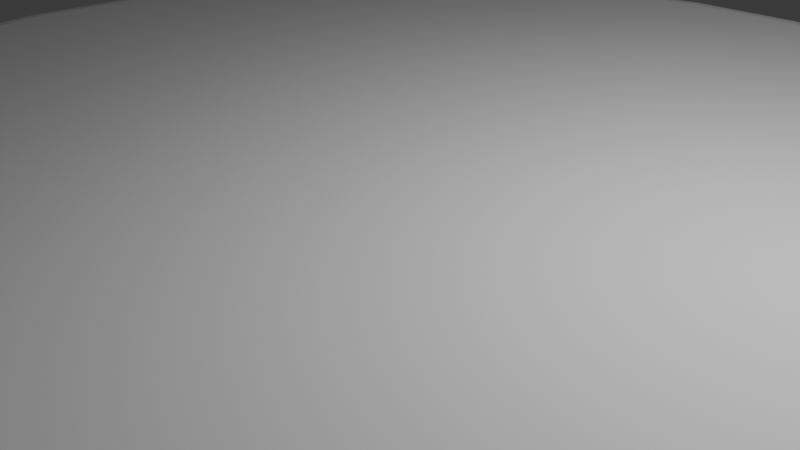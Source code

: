 # Source: freesbie.blend  (saved by Blender 4.2.66; exported with 4.5.12 LTS)
import bpy
from mathutils import Matrix  # noqa: F401  (used for matrix-valued properties, if any)

bpy.ops.wm.read_factory_settings(use_empty=True)
scene = bpy.context.scene
scene.name = 'Scene'

# ---- collections
col_collection = bpy.data.collections.new('Collection'); scene.collection.children.link(col_collection)

# ---- world
world_world = bpy.data.worlds.new('World'); scene.world = world_world
world_world.use_nodes = True; world_world.node_tree.nodes.clear()
_N = world_world.node_tree.nodes; _L = world_world.node_tree.links
n0 = _N.new('ShaderNodeOutputWorld'); n0.name = 'World Output'; n0.location = (300, 300)
n1 = _N.new('ShaderNodeBackground'); n1.name = 'Background'; n1.location = (10, 300)
n1.inputs[0].default_value = (0.05088, 0.05088, 0.05088, 1.0)
_L.new(n1.outputs[0], n0.inputs[0])
n0.is_active_output = True
world_world.color = (0.05088, 0.05088, 0.05088)
world_world.sun_shadow_jitter_overblur = 0.0

# ---- cameras
cam_camera = bpy.data.cameras.new('Camera')
cam_camera.clip_end = 100.0
cam_camera.ortho_scale = 7.314

# ---- lights
light_light = bpy.data.lights.new('Light', 'POINT')
light_light.energy = 1000.0
light_light.shadow_soft_size = 0.1

# ---- meshes
me_cylinder = bpy.data.meshes.new('Cylinder')
me_cylinder.from_pydata([(-1.349e-07, 7.479, 0.5377), (-1.333e-07, 7.821, -0.2246), (1.459, 7.335, 0.5377), (1.526, 7.671, -0.2246), (2.862, 6.91, 0.5377), (2.993, 7.226, -0.2246), (4.155, 6.219, 0.5377), (4.345, 6.503, -0.2246), (5.288, 5.288, 0.5377), (5.53, 5.53, -0.2246), (6.219, 4.155, 0.5377), (6.503, 4.345, -0.2246), (6.91, 2.862, 0.5377), (7.226, 2.993, -0.2246), (7.335, 1.459, 0.5377), (7.671, 1.526, -0.2246), (7.479, -5.031e-09, 0.5377), (7.821, -5.031e-09, -0.2246), (7.335, -1.459, 0.5377), (7.671, -1.526, -0.2246), (6.91, -2.862, 0.5377), (7.226, -2.993, -0.2246), (6.219, -4.155, 0.5377), (6.503, -4.345, -0.2246), (5.288, -5.288, 0.5377), (5.53, -5.53, -0.2246), (4.155, -6.219, 0.5377), (4.345, -6.503, -0.2246), (2.862, -6.91, 0.5377), (2.993, -7.226, -0.2246), (1.459, -7.335, 0.5377), (1.526, -7.671, -0.2246), (-1.357e-07, -7.479, 0.5377), (-1.334e-07, -7.821, -0.2246), (-1.459, -7.335, 0.5377), (-1.526, -7.671, -0.2246), (-2.862, -6.91, 0.5377), (-2.993, -7.226, -0.2246), (-4.155, -6.219, 0.5377), (-4.345, -6.503, -0.2246), (-5.288, -5.288, 0.5377), (-5.53, -5.53, -0.2246), (-6.219, -4.155, 0.5377), (-6.503, -4.345, -0.2246), (-6.91, -2.862, 0.5377), (-7.226, -2.993, -0.2246), (-7.335, -1.459, 0.5377), (-7.671, -1.526, -0.2246), (-7.479, -5.031e-09, 0.5377), (-7.821, -5.031e-09, -0.2246), (-7.335, 1.459, 0.5377), (-7.671, 1.526, -0.2246), (-6.91, 2.862, 0.5377), (-7.226, 2.993, -0.2246), (-6.219, 4.155, 0.5377), (-6.503, 4.345, -0.2246), (-5.288, 5.288, 0.5377), (-5.53, 5.53, -0.2246), (-4.155, 6.219, 0.5377), (-4.345, 6.503, -0.2246), (-2.862, 6.91, 0.5377), (-2.993, 7.226, -0.2246), (-1.459, 7.335, 0.5377), (-1.526, 7.671, -0.2246), (-1.333e-07, 8.266, 0.08838), (1.613, 8.108, 0.08838), (3.163, 7.637, 0.08838), (4.593, 6.873, 0.08838), (5.845, 5.845, 0.08838), (6.873, 4.593, 0.08838), (7.637, 3.163, 0.08838), (8.108, 1.613, 0.08838), (8.266, -5.031e-09, 0.08838), (8.108, -1.613, 0.08838), (7.637, -3.163, 0.08838), (6.873, -4.593, 0.08838), (5.845, -5.845, 0.08838), (4.593, -6.873, 0.08838), (3.163, -7.637, 0.08838), (1.613, -8.108, 0.08838), (-1.333e-07, -8.266, 0.08838), (-1.613, -8.108, 0.08838), (-3.163, -7.637, 0.08838), (-4.593, -6.873, 0.08838), (-5.845, -5.845, 0.08838), (-6.873, -4.593, 0.08838), (-7.637, -3.163, 0.08838), (-8.108, -1.613, 0.08838), (-8.266, -5.031e-09, 0.08838), (-8.108, 1.613, 0.08838), (-7.637, 3.163, 0.08838), (-6.873, 4.593, 0.08838), (-5.845, 5.845, 0.08838), (-4.593, 6.873, 0.08838), (-3.163, 7.637, 0.08838), (-1.613, 8.108, 0.08838), (-1.334e-07, 7.904, 0.3877), (1.542, 7.752, 0.3877), (3.025, 7.302, 0.3877), (4.391, 6.572, 0.3877), (5.589, 5.589, 0.3877), (6.572, 4.391, 0.3877), (7.302, 3.025, 0.3877), (7.752, 1.542, 0.3877), (7.904, -5.031e-09, 0.3877), (7.752, -1.542, 0.3877), (7.302, -3.025, 0.3877), (6.572, -4.391, 0.3877), (5.589, -5.589, 0.3877), (4.391, -6.572, 0.3877), (3.025, -7.302, 0.3877), (1.542, -7.752, 0.3877), (-1.333e-07, -7.904, 0.3877), (-1.542, -7.752, 0.3877), (-3.025, -7.302, 0.3877), (-4.391, -6.572, 0.3877), (-5.589, -5.589, 0.3877), (-6.572, -4.391, 0.3877), (-7.302, -3.025, 0.3877), (-7.752, -1.542, 0.3877), (-7.904, -5.031e-09, 0.3877), (-7.752, 1.542, 0.3877), (-7.302, 3.025, 0.3877), (-6.572, 4.391, 0.3877), (-5.589, 5.589, 0.3877), (-4.391, 6.572, 0.3877), (-3.025, 7.302, 0.3877), (-1.542, 7.752, 0.3877), (-1.342e-07, 7.689, 0.5082), (1.5, 7.542, 0.5082), (2.943, 7.104, 0.5082), (4.272, 6.393, 0.5082), (5.437, 5.437, 0.5082), (6.393, 4.272, 0.5082), (7.104, 2.943, 0.5082), (7.542, 1.5, 0.5082), (7.689, -5.031e-09, 0.5082), (7.542, -1.5, 0.5082), (7.104, -2.943, 0.5082), (6.393, -4.272, 0.5082), (5.437, -5.437, 0.5082), (4.272, -6.393, 0.5082), (2.943, -7.104, 0.5082), (1.5, -7.542, 0.5082), (-1.341e-07, -7.689, 0.5082), (-1.5, -7.542, 0.5082), (-2.943, -7.104, 0.5082), (-4.272, -6.393, 0.5082), (-5.437, -5.437, 0.5082), (-6.393, -4.272, 0.5082), (-7.104, -2.943, 0.5082), (-7.542, -1.5, 0.5082), (-7.689, -5.031e-09, 0.5082), (-7.542, 1.5, 0.5082), (-7.104, 2.943, 0.5082), (-6.393, 4.272, 0.5082), (-5.437, 5.437, 0.5082), (-4.272, 6.393, 0.5082), (-2.943, 7.104, 0.5082), (-1.5, 7.542, 0.5082), (1.613, 8.109, -0.1813), (-1.333e-07, 8.268, -0.1813), (3.164, 7.639, -0.1813), (4.593, 6.875, -0.1813), (5.846, 5.846, -0.1813), (6.875, 4.593, -0.1813), (7.639, 3.164, -0.1813), (8.109, 1.613, -0.1813), (8.268, -5.031e-09, -0.1813), (8.109, -1.613, -0.1813), (7.639, -3.164, -0.1813), (6.875, -4.593, -0.1813), (5.846, -5.846, -0.1813), (4.593, -6.875, -0.1813), (3.164, -7.639, -0.1813), (1.613, -8.109, -0.1813), (-1.333e-07, -8.268, -0.1813), (-1.613, -8.109, -0.1813), (-3.164, -7.639, -0.1813), (-4.593, -6.875, -0.1813), (-5.846, -5.846, -0.1813), (-6.875, -4.593, -0.1813), (-7.639, -3.164, -0.1813), (-8.109, -1.613, -0.1813), (-8.268, -5.031e-09, -0.1813), (-8.109, 1.613, -0.1813), (-7.639, 3.164, -0.1813), (-6.875, 4.593, -0.1813), (-5.846, 5.846, -0.1813), (-4.593, 6.875, -0.1813), (-3.164, 7.639, -0.1813), (-1.613, 8.109, -0.1813), (1.493, 7.508, 0.3125), (-1.087e-07, 7.655, 0.3125), (2.93, 7.072, 0.3125), (4.253, 6.365, 0.3125), (5.413, 5.413, 0.3125), (6.365, 4.253, 0.3125), (7.072, 2.93, 0.3125), (7.508, 1.493, 0.3125), (7.655, -1.423e-08, 0.3125), (7.508, -1.493, 0.3125), (7.072, -2.93, 0.3125), (6.365, -4.253, 0.3125), (5.413, -5.413, 0.3125), (4.253, -6.365, 0.3125), (2.93, -7.072, 0.3125), (1.493, -7.508, 0.3125), (-1.087e-07, -7.655, 0.3125), (-1.493, -7.508, 0.3125), (-2.93, -7.072, 0.3125), (-4.253, -6.365, 0.3125), (-5.413, -5.413, 0.3125), (-6.365, -4.253, 0.3125), (-7.072, -2.93, 0.3125), (-7.508, -1.493, 0.3125), (-7.655, -1.423e-08, 0.3125), (-7.508, 1.493, 0.3125), (-7.072, 2.93, 0.3125), (-6.365, 4.253, 0.3125), (-5.413, 5.413, 0.3125), (-4.253, 6.365, 0.3125), (-2.93, 7.072, 0.3125), (-1.493, 7.508, 0.3125), (-1.333e-07, 7.944, -0.2032), (1.55, 7.792, -0.2032), (3.04, 7.339, -0.2032), (4.414, 6.605, -0.2032), (5.617, 5.617, -0.2032), (6.605, 4.414, -0.2032), (7.339, 3.04, -0.2032), (7.792, 1.55, -0.2032), (7.944, -5.031e-09, -0.2032), (7.792, -1.55, -0.2032), (7.339, -3.04, -0.2032), (6.605, -4.414, -0.2032), (5.617, -5.617, -0.2032), (4.414, -6.605, -0.2032), (3.04, -7.339, -0.2032), (1.55, -7.792, -0.2032), (-1.333e-07, -7.944, -0.2032), (-1.55, -7.792, -0.2032), (-3.04, -7.339, -0.2032), (-4.414, -6.605, -0.2032), (-5.617, -5.617, -0.2032), (-6.605, -4.414, -0.2032), (-7.339, -3.04, -0.2032), (-7.792, -1.55, -0.2032), (-7.944, -5.031e-09, -0.2032), (-7.792, 1.55, -0.2032), (-7.339, 3.04, -0.2032), (-6.605, 4.414, -0.2032), (-5.617, 5.617, -0.2032), (-4.414, 6.605, -0.2032), (-3.04, 7.339, -0.2032), (-1.55, 7.792, -0.2032), (1.5, 7.543, -0.3656), (-1.301e-07, 7.691, -0.3656), (2.943, 7.105, -0.3656), (4.273, 6.395, -0.3656), (5.438, 5.438, -0.3656), (6.395, 4.273, -0.3656), (7.105, 2.943, -0.3656), (7.543, 1.5, -0.3656), (7.691, -6.842e-09, -0.3656), (7.543, -1.5, -0.3656), (7.105, -2.943, -0.3656), (6.395, -4.273, -0.3656), (5.438, -5.438, -0.3656), (4.273, -6.395, -0.3656), (2.943, -7.105, -0.3656), (1.5, -7.543, -0.3656), (-1.303e-07, -7.691, -0.3656), (-1.5, -7.543, -0.3656), (-2.943, -7.105, -0.3656), (-4.273, -6.395, -0.3656), (-5.438, -5.438, -0.3656), (-6.395, -4.273, -0.3656), (-7.105, -2.943, -0.3656), (-7.543, -1.5, -0.3656), (-7.691, -6.842e-09, -0.3656), (-7.543, 1.5, -0.3656), (-7.105, 2.943, -0.3656), (-6.395, 4.273, -0.3656), (-5.438, 5.438, -0.3656), (-4.273, 6.395, -0.3656), (-2.943, 7.105, -0.3656), (-1.5, 7.543, -0.3656), (-1.302e-07, 7.812, -0.3514), (1.524, 7.662, -0.3514), (2.99, 7.218, -0.3514), (4.34, 6.496, -0.3514), (5.524, 5.524, -0.3514), (6.496, 4.34, -0.3514), (7.218, 2.99, -0.3514), (7.662, 1.524, -0.3514), (7.812, -6.842e-09, -0.3514), (7.662, -1.524, -0.3514), (7.218, -2.99, -0.3514), (6.496, -4.34, -0.3514), (5.524, -5.524, -0.3514), (4.34, -6.496, -0.3514), (2.99, -7.218, -0.3514), (1.524, -7.662, -0.3514), (-1.302e-07, -7.812, -0.3514), (-1.524, -7.662, -0.3514), (-2.99, -7.218, -0.3514), (-4.34, -6.496, -0.3514), (-5.524, -5.524, -0.3514), (-6.496, -4.34, -0.3514), (-7.218, -2.99, -0.3514), (-7.662, -1.524, -0.3514), (-7.812, -6.842e-09, -0.3514), (-7.662, 1.524, -0.3514), (-7.218, 2.99, -0.3514), (-6.496, 4.34, -0.3514), (-5.524, 5.524, -0.3514), (-4.34, 6.496, -0.3514), (-2.99, 7.218, -0.3514), (-1.524, 7.662, -0.3514), (-1.35e-07, 7.48, 0.5577), (-1.333e-07, 7.801, -0.2205), (1.459, 7.337, 0.5577), (1.522, 7.651, -0.2205), (2.863, 6.911, 0.5577), (2.985, 7.208, -0.2205), (4.156, 6.22, 0.5577), (4.334, 6.487, -0.2205), (5.29, 5.29, 0.5577), (5.516, 5.516, -0.2205), (6.22, 4.156, 0.5577), (6.487, 4.334, -0.2205), (6.911, 2.863, 0.5577), (7.208, 2.985, -0.2205), (7.337, 1.459, 0.5577), (7.651, 1.522, -0.2205), (7.48, -5.031e-09, 0.5577), (7.801, -5.031e-09, -0.2205), (7.337, -1.459, 0.5577), (7.651, -1.522, -0.2205), (6.911, -2.863, 0.5577), (7.208, -2.985, -0.2205), (6.22, -4.156, 0.5577), (6.487, -4.334, -0.2205), (5.29, -5.29, 0.5577), (5.516, -5.516, -0.2205), (4.156, -6.22, 0.5577), (4.334, -6.487, -0.2205), (2.863, -6.911, 0.5577), (2.985, -7.208, -0.2205), (1.459, -7.337, 0.5577), (1.522, -7.651, -0.2205), (-1.358e-07, -7.48, 0.5577), (-1.333e-07, -7.801, -0.2205), (-1.459, -7.337, 0.5577), (-1.522, -7.651, -0.2205), (-2.863, -6.911, 0.5577), (-2.985, -7.208, -0.2205), (-4.156, -6.22, 0.5577), (-4.334, -6.487, -0.2205), (-5.29, -5.29, 0.5577), (-5.516, -5.516, -0.2205), (-6.22, -4.156, 0.5577), (-6.487, -4.334, -0.2205), (-6.911, -2.863, 0.5577), (-7.208, -2.985, -0.2205), (-7.337, -1.459, 0.5577), (-7.651, -1.522, -0.2205), (-7.48, -5.031e-09, 0.5577), (-7.801, -5.031e-09, -0.2205), (-7.337, 1.459, 0.5577), (-7.651, 1.522, -0.2205), (-6.911, 2.863, 0.5577), (-7.208, 2.985, -0.2205), (-6.22, 4.156, 0.5577), (-6.487, 4.334, -0.2205), (-5.29, 5.29, 0.5577), (-5.516, 5.516, -0.2205), (-4.156, 6.22, 0.5577), (-4.334, 6.487, -0.2205), (-2.863, 6.911, 0.5577), (-2.985, 7.208, -0.2205), (-1.459, 7.337, 0.5577), (-1.522, 7.651, -0.2205), (-1.333e-07, 8.285, 0.09668), (1.616, 8.125, 0.09668), (3.17, 7.654, 0.09668), (4.603, 6.888, 0.09668), (5.858, 5.858, 0.09668), (6.888, 4.603, 0.09668), (7.654, 3.17, 0.09668), (8.125, 1.616, 0.09668), (8.285, -5.031e-09, 0.09668), (8.125, -1.616, 0.09668), (7.654, -3.17, 0.09668), (6.888, -4.603, 0.09668), (5.858, -5.858, 0.09668), (4.603, -6.888, 0.09668), (3.17, -7.654, 0.09668), (1.616, -8.125, 0.09668), (-1.333e-07, -8.285, 0.09668), (-1.616, -8.125, 0.09668), (-3.17, -7.654, 0.09668), (-4.603, -6.888, 0.09668), (-5.858, -5.858, 0.09668), (-6.888, -4.603, 0.09668), (-7.654, -3.17, 0.09668), (-8.125, -1.616, 0.09668), (-8.285, -5.031e-09, 0.09668), (-8.125, 1.616, 0.09668), (-7.654, 3.17, 0.09668), (-6.888, 4.603, 0.09668), (-5.858, 5.858, 0.09668), (-4.603, 6.888, 0.09668), (-3.17, 7.654, 0.09668), (-1.616, 8.125, 0.09668), (-1.333e-07, 7.915, 0.4041), (1.544, 7.763, 0.4041), (3.029, 7.313, 0.4041), (4.398, 6.581, 0.4041), (5.597, 5.597, 0.4041), (6.581, 4.398, 0.4041), (7.313, 3.029, 0.4041), (7.763, 1.544, 0.4041), (7.915, -5.031e-09, 0.4041), (7.763, -1.544, 0.4041), (7.313, -3.029, 0.4041), (6.581, -4.398, 0.4041), (5.597, -5.597, 0.4041), (4.398, -6.581, 0.4041), (3.029, -7.313, 0.4041), (1.544, -7.763, 0.4041), (-1.334e-07, -7.915, 0.4041), (-1.544, -7.763, 0.4041), (-3.029, -7.313, 0.4041), (-4.398, -6.581, 0.4041), (-5.597, -5.597, 0.4041), (-6.581, -4.398, 0.4041), (-7.313, -3.029, 0.4041), (-7.763, -1.544, 0.4041), (-7.915, -5.031e-09, 0.4041), (-7.763, 1.544, 0.4041), (-7.313, 3.029, 0.4041), (-6.581, 4.398, 0.4041), (-5.597, 5.597, 0.4041), (-4.398, 6.581, 0.4041), (-3.029, 7.313, 0.4041), (-1.544, 7.763, 0.4041), (-1.341e-07, 7.696, 0.5271), (1.501, 7.548, 0.5271), (2.945, 7.11, 0.5271), (4.276, 6.399, 0.5271), (5.442, 5.442, 0.5271), (6.399, 4.276, 0.5271), (7.11, 2.945, 0.5271), (7.548, 1.501, 0.5271), (7.696, -5.031e-09, 0.5271), (7.548, -1.501, 0.5271), (7.11, -2.945, 0.5271), (6.399, -4.276, 0.5271), (5.442, -5.442, 0.5271), (4.276, -6.399, 0.5271), (2.945, -7.11, 0.5271), (1.501, -7.548, 0.5271), (-1.342e-07, -7.696, 0.5271), (-1.501, -7.548, 0.5271), (-2.945, -7.11, 0.5271), (-4.276, -6.399, 0.5271), (-5.442, -5.442, 0.5271), (-6.399, -4.276, 0.5271), (-7.11, -2.945, 0.5271), (-7.548, -1.501, 0.5271), (-7.696, -5.031e-09, 0.5271), (-7.548, 1.501, 0.5271), (-7.11, 2.945, 0.5271), (-6.399, 4.276, 0.5271), (-5.442, 5.442, 0.5271), (-4.276, 6.399, 0.5271), (-2.945, 7.11, 0.5271), (-1.501, 7.548, 0.5271), (1.616, 8.124, -0.1945), (-1.333e-07, 8.283, -0.1945), (3.17, 7.652, -0.1945), (4.602, 6.887, -0.1945), (5.857, 5.857, -0.1945), (6.887, 4.602, -0.1945), (7.652, 3.17, -0.1945), (8.124, 1.616, -0.1945), (8.283, -5.031e-09, -0.1945), (8.124, -1.616, -0.1945), (7.652, -3.17, -0.1945), (6.887, -4.602, -0.1945), (5.857, -5.857, -0.1945), (4.602, -6.887, -0.1945), (3.17, -7.652, -0.1945), (1.616, -8.124, -0.1945), (-1.333e-07, -8.283, -0.1945), (-1.616, -8.124, -0.1945), (-3.17, -7.652, -0.1945), (-4.602, -6.887, -0.1945), (-5.857, -5.857, -0.1945), (-6.887, -4.602, -0.1945), (-7.652, -3.17, -0.1945), (-8.124, -1.616, -0.1945), (-8.283, -5.031e-09, -0.1945), (-8.124, 1.616, -0.1945), (-7.652, 3.17, -0.1945), (-6.887, 4.602, -0.1945), (-5.857, 5.857, -0.1945), (-4.602, 6.887, -0.1945), (-3.17, 7.652, -0.1945), (-1.616, 8.124, -0.1945), (1.491, 7.496, 0.2968), (-1.087e-07, 7.643, 0.2968), (2.925, 7.061, 0.2968), (4.246, 6.355, 0.2968), (5.404, 5.404, 0.2968), (6.355, 4.246, 0.2968), (7.061, 2.925, 0.2968), (7.496, 1.491, 0.2968), (7.643, -1.423e-08, 0.2968), (7.496, -1.491, 0.2968), (7.061, -2.925, 0.2968), (6.355, -4.246, 0.2968), (5.404, -5.404, 0.2968), (4.246, -6.355, 0.2968), (2.925, -7.061, 0.2968), (1.491, -7.496, 0.2968), (-1.087e-07, -7.643, 0.2968), (-1.491, -7.496, 0.2968), (-2.925, -7.061, 0.2968), (-4.246, -6.355, 0.2968), (-5.404, -5.404, 0.2968), (-6.355, -4.246, 0.2968), (-7.061, -2.925, 0.2968), (-7.496, -1.491, 0.2968), (-7.643, -1.423e-08, 0.2968), (-7.496, 1.491, 0.2968), (-7.061, 2.925, 0.2968), (-6.355, 4.246, 0.2968), (-5.404, 5.404, 0.2968), (-4.246, 6.355, 0.2968), (-2.925, 7.061, 0.2968), (-1.491, 7.496, 0.2968), (-1.333e-07, 7.953, -0.2214), (1.551, 7.8, -0.2214), (3.043, 7.347, -0.2214), (4.418, 6.612, -0.2214), (5.623, 5.623, -0.2214), (6.612, 4.418, -0.2214), (7.347, 3.043, -0.2214), (7.8, 1.551, -0.2214), (7.953, -5.031e-09, -0.2214), (7.8, -1.551, -0.2214), (7.347, -3.043, -0.2214), (6.612, -4.418, -0.2214), (5.623, -5.623, -0.2214), (4.418, -6.612, -0.2214), (3.043, -7.347, -0.2214), (1.551, -7.8, -0.2214), (-1.333e-07, -7.953, -0.2214), (-1.551, -7.8, -0.2214), (-3.043, -7.347, -0.2214), (-4.418, -6.612, -0.2214), (-5.623, -5.623, -0.2214), (-6.612, -4.418, -0.2214), (-7.347, -3.043, -0.2214), (-7.8, -1.551, -0.2214), (-7.953, -5.031e-09, -0.2214), (-7.8, 1.551, -0.2214), (-7.347, 3.043, -0.2214), (-6.612, 4.418, -0.2214), (-5.623, 5.623, -0.2214), (-4.418, 6.612, -0.2214), (-3.043, 7.347, -0.2214), (-1.551, 7.8, -0.2214), (1.497, 7.526, -0.375), (-1.303e-07, 7.673, -0.375), (2.936, 7.089, -0.375), (4.263, 6.38, -0.375), (5.426, 5.426, -0.375), (6.38, 4.263, -0.375), (7.089, 2.936, -0.375), (7.526, 1.497, -0.375), (7.673, -6.842e-09, -0.375), (7.526, -1.497, -0.375), (7.089, -2.936, -0.375), (6.38, -4.263, -0.375), (5.426, -5.426, -0.375), (4.263, -6.38, -0.375), (2.936, -7.089, -0.375), (1.497, -7.526, -0.375), (-1.301e-07, -7.673, -0.375), (-1.497, -7.526, -0.375), (-2.936, -7.089, -0.375), (-4.263, -6.38, -0.375), (-5.426, -5.426, -0.375), (-6.38, -4.263, -0.375), (-7.089, -2.936, -0.375), (-7.526, -1.497, -0.375), (-7.673, -6.842e-09, -0.375), (-7.526, 1.497, -0.375), (-7.089, 2.936, -0.375), (-6.38, 4.263, -0.375), (-5.426, 5.426, -0.375), (-4.263, 6.38, -0.375), (-2.936, 7.089, -0.375), (-1.497, 7.526, -0.375), (-1.302e-07, 7.822, -0.3691), (1.526, 7.671, -0.3691), (2.993, 7.226, -0.3691), (4.345, 6.503, -0.3691), (5.531, 5.531, -0.3691), (6.503, 4.345, -0.3691), (7.226, 2.993, -0.3691), (7.671, 1.526, -0.3691), (7.822, -6.842e-09, -0.3691), (7.671, -1.526, -0.3691), (7.226, -2.993, -0.3691), (6.503, -4.345, -0.3691), (5.531, -5.531, -0.3691), (4.345, -6.503, -0.3691), (2.993, -7.226, -0.3691), (1.526, -7.671, -0.3691), (-1.302e-07, -7.822, -0.3691), (-1.526, -7.671, -0.3691), (-2.993, -7.226, -0.3691), (-4.345, -6.503, -0.3691), (-5.531, -5.531, -0.3691), (-6.503, -4.345, -0.3691), (-7.226, -2.993, -0.3691), (-7.671, -1.526, -0.3691), (-7.822, -6.842e-09, -0.3691), (-7.671, 1.526, -0.3691), (-7.226, 2.993, -0.3691), (-6.503, 4.345, -0.3691), (-5.531, 5.531, -0.3691), (-4.345, 6.503, -0.3691), (-2.993, 7.226, -0.3691), (-1.526, 7.671, -0.3691)], [], [(64, 161, 160, 65), (65, 160, 162, 66), (66, 162, 163, 67), (67, 163, 164, 68), (68, 164, 165, 69), (69, 165, 166, 70), (70, 166, 167, 71), (71, 167, 168, 72), (72, 168, 169, 73), (73, 169, 170, 74), (74, 170, 171, 75), (75, 171, 172, 76), (76, 172, 173, 77), (77, 173, 174, 78), (78, 174, 175, 79), (79, 175, 176, 80), (80, 176, 177, 81), (81, 177, 178, 82), (82, 178, 179, 83), (83, 179, 180, 84), (84, 180, 181, 85), (85, 181, 182, 86), (86, 182, 183, 87), (87, 183, 184, 88), (88, 184, 185, 89), (89, 185, 186, 90), (90, 186, 187, 91), (91, 187, 188, 92), (92, 188, 189, 93), (93, 189, 190, 94), (9, 7, 195, 196), (94, 190, 191, 95), (95, 191, 161, 64), (0, 2, 4, 6, 8, 10, 12, 14, 16, 18, 20, 22, 24, 26, 28, 30, 32, 34, 36, 38, 40, 42, 44, 46, 48, 50, 52, 54, 56, 58, 60, 62), (97, 96, 64, 65), (98, 97, 65, 66), (99, 98, 66, 67), (100, 99, 67, 68), (101, 100, 68, 69), (102, 101, 69, 70), (103, 102, 70, 71), (104, 103, 71, 72), (105, 104, 72, 73), (106, 105, 73, 74), (107, 106, 74, 75), (108, 107, 75, 76), (109, 108, 76, 77), (110, 109, 77, 78), (111, 110, 78, 79), (112, 111, 79, 80), (113, 112, 80, 81), (114, 113, 81, 82), (115, 114, 82, 83), (116, 115, 83, 84), (117, 116, 84, 85), (118, 117, 85, 86), (119, 118, 86, 87), (120, 119, 87, 88), (121, 120, 88, 89), (122, 121, 89, 90), (123, 122, 90, 91), (124, 123, 91, 92), (125, 124, 92, 93), (126, 125, 93, 94), (127, 126, 94, 95), (96, 127, 95, 64), (129, 128, 96, 97), (130, 129, 97, 98), (131, 130, 98, 99), (132, 131, 99, 100), (133, 132, 100, 101), (134, 133, 101, 102), (135, 134, 102, 103), (136, 135, 103, 104), (137, 136, 104, 105), (138, 137, 105, 106), (139, 138, 106, 107), (140, 139, 107, 108), (141, 140, 108, 109), (142, 141, 109, 110), (143, 142, 110, 111), (144, 143, 111, 112), (145, 144, 112, 113), (146, 145, 113, 114), (147, 146, 114, 115), (148, 147, 115, 116), (149, 148, 116, 117), (150, 149, 117, 118), (151, 150, 118, 119), (152, 151, 119, 120), (153, 152, 120, 121), (154, 153, 121, 122), (155, 154, 122, 123), (156, 155, 123, 124), (157, 156, 124, 125), (158, 157, 125, 126), (159, 158, 126, 127), (128, 159, 127, 96), (2, 0, 128, 129), (4, 2, 129, 130), (6, 4, 130, 131), (8, 6, 131, 132), (10, 8, 132, 133), (12, 10, 133, 134), (14, 12, 134, 135), (16, 14, 135, 136), (18, 16, 136, 137), (20, 18, 137, 138), (22, 20, 138, 139), (24, 22, 139, 140), (26, 24, 140, 141), (28, 26, 141, 142), (30, 28, 142, 143), (32, 30, 143, 144), (34, 32, 144, 145), (36, 34, 145, 146), (38, 36, 146, 147), (40, 38, 147, 148), (42, 40, 148, 149), (44, 42, 149, 150), (46, 44, 150, 151), (48, 46, 151, 152), (50, 48, 152, 153), (52, 50, 153, 154), (54, 52, 154, 155), (56, 54, 155, 156), (58, 56, 156, 157), (60, 58, 157, 158), (62, 60, 158, 159), (0, 62, 159, 128), (224, 225, 160, 161), (225, 226, 162, 160), (226, 227, 163, 162), (227, 228, 164, 163), (228, 229, 165, 164), (229, 230, 166, 165), (230, 231, 167, 166), (231, 232, 168, 167), (232, 233, 169, 168), (233, 234, 170, 169), (234, 235, 171, 170), (235, 236, 172, 171), (236, 237, 173, 172), (237, 238, 174, 173), (238, 239, 175, 174), (239, 240, 176, 175), (240, 241, 177, 176), (241, 242, 178, 177), (242, 243, 179, 178), (243, 244, 180, 179), (244, 245, 181, 180), (245, 246, 182, 181), (246, 247, 183, 182), (247, 248, 184, 183), (248, 249, 185, 184), (249, 250, 186, 185), (250, 251, 187, 186), (251, 252, 188, 187), (252, 253, 189, 188), (253, 254, 190, 189), (254, 255, 191, 190), (255, 224, 161, 191), (192, 193, 223, 222, 221, 220, 219, 218, 217, 216, 215, 214, 213, 212, 211, 210, 209, 208, 207, 206, 205, 204, 203, 202, 201, 200, 199, 198, 197, 196, 195, 194), (63, 61, 222, 223), (37, 35, 209, 210), (11, 9, 196, 197), (1, 63, 223, 193), (39, 37, 210, 211), (13, 11, 197, 198), (41, 39, 211, 212), (15, 13, 198, 199), (43, 41, 212, 213), (17, 15, 199, 200), (45, 43, 213, 214), (19, 17, 200, 201), (47, 45, 214, 215), (21, 19, 201, 202), (49, 47, 215, 216), (23, 21, 202, 203), (51, 49, 216, 217), (25, 23, 203, 204), (53, 51, 217, 218), (27, 25, 204, 205), (55, 53, 218, 219), (29, 27, 205, 206), (3, 1, 193, 192), (57, 55, 219, 220), (31, 29, 206, 207), (5, 3, 192, 194), (59, 57, 220, 221), (33, 31, 207, 208), (7, 5, 194, 195), (61, 59, 221, 222), (35, 33, 208, 209), (63, 1, 257, 287), (254, 253, 317, 318), (228, 227, 291, 292), (9, 11, 261, 260), (61, 63, 287, 286), (255, 254, 318, 319), (229, 228, 292, 293), (7, 9, 260, 259), (224, 255, 319, 288), (59, 61, 286, 285), (230, 229, 293, 294), (5, 7, 259, 258), (57, 59, 285, 284), (231, 230, 294, 295), (3, 5, 258, 256), (55, 57, 284, 283), (232, 231, 295, 296), (1, 3, 256, 257), (53, 55, 283, 282), (233, 232, 296, 297), (51, 53, 282, 281), (234, 233, 297, 298), (49, 51, 281, 280), (235, 234, 298, 299), (47, 49, 280, 279), (236, 235, 299, 300), (45, 47, 279, 278), (237, 236, 300, 301), (43, 45, 278, 277), (238, 237, 301, 302), (41, 43, 277, 276), (239, 238, 302, 303), (287, 257, 288, 319), (286, 287, 319, 318), (285, 286, 318, 317), (284, 285, 317, 316), (283, 284, 316, 315), (282, 283, 315, 314), (281, 282, 314, 313), (280, 281, 313, 312), (279, 280, 312, 311), (278, 279, 311, 310), (277, 278, 310, 309), (276, 277, 309, 308), (275, 276, 308, 307), (274, 275, 307, 306), (273, 274, 306, 305), (272, 273, 305, 304), (271, 272, 304, 303), (270, 271, 303, 302), (269, 270, 302, 301), (268, 269, 301, 300), (267, 268, 300, 299), (266, 267, 299, 298), (265, 266, 298, 297), (264, 265, 297, 296), (263, 264, 296, 295), (262, 263, 295, 294), (261, 262, 294, 293), (260, 261, 293, 292), (259, 260, 292, 291), (258, 259, 291, 290), (256, 258, 290, 289), (257, 256, 289, 288), (11, 13, 262, 261), (227, 226, 290, 291), (253, 252, 316, 317), (13, 15, 263, 262), (226, 225, 289, 290), (252, 251, 315, 316), (15, 17, 264, 263), (225, 224, 288, 289), (251, 250, 314, 315), (17, 19, 265, 264), (250, 249, 313, 314), (19, 21, 266, 265), (249, 248, 312, 313), (21, 23, 267, 266), (248, 247, 311, 312), (23, 25, 268, 267), (247, 246, 310, 311), (25, 27, 269, 268), (246, 245, 309, 310), (27, 29, 270, 269), (245, 244, 308, 309), (29, 31, 271, 270), (244, 243, 307, 308), (31, 33, 272, 271), (243, 242, 306, 307), (33, 35, 273, 272), (242, 241, 305, 306), (35, 37, 274, 273), (241, 240, 304, 305), (37, 39, 275, 274), (240, 239, 303, 304), (39, 41, 276, 275), (384, 385, 480, 481), (385, 386, 482, 480), (386, 387, 483, 482), (387, 388, 484, 483), (388, 389, 485, 484), (389, 390, 486, 485), (390, 391, 487, 486), (391, 392, 488, 487), (392, 393, 489, 488), (393, 394, 490, 489), (394, 395, 491, 490), (395, 396, 492, 491), (396, 397, 493, 492), (397, 398, 494, 493), (398, 399, 495, 494), (399, 400, 496, 495), (400, 401, 497, 496), (401, 402, 498, 497), (402, 403, 499, 498), (403, 404, 500, 499), (404, 405, 501, 500), (405, 406, 502, 501), (406, 407, 503, 502), (407, 408, 504, 503), (408, 409, 505, 504), (409, 410, 506, 505), (410, 411, 507, 506), (411, 412, 508, 507), (412, 413, 509, 508), (413, 414, 510, 509), (329, 516, 515, 327), (414, 415, 511, 510), (415, 384, 481, 511), (320, 382, 380, 378, 376, 374, 372, 370, 368, 366, 364, 362, 360, 358, 356, 354, 352, 350, 348, 346, 344, 342, 340, 338, 336, 334, 332, 330, 328, 326, 324, 322), (417, 385, 384, 416), (418, 386, 385, 417), (419, 387, 386, 418), (420, 388, 387, 419), (421, 389, 388, 420), (422, 390, 389, 421), (423, 391, 390, 422), (424, 392, 391, 423), (425, 393, 392, 424), (426, 394, 393, 425), (427, 395, 394, 426), (428, 396, 395, 427), (429, 397, 396, 428), (430, 398, 397, 429), (431, 399, 398, 430), (432, 400, 399, 431), (433, 401, 400, 432), (434, 402, 401, 433), (435, 403, 402, 434), (436, 404, 403, 435), (437, 405, 404, 436), (438, 406, 405, 437), (439, 407, 406, 438), (440, 408, 407, 439), (441, 409, 408, 440), (442, 410, 409, 441), (443, 411, 410, 442), (444, 412, 411, 443), (445, 413, 412, 444), (446, 414, 413, 445), (447, 415, 414, 446), (416, 384, 415, 447), (449, 417, 416, 448), (450, 418, 417, 449), (451, 419, 418, 450), (452, 420, 419, 451), (453, 421, 420, 452), (454, 422, 421, 453), (455, 423, 422, 454), (456, 424, 423, 455), (457, 425, 424, 456), (458, 426, 425, 457), (459, 427, 426, 458), (460, 428, 427, 459), (461, 429, 428, 460), (462, 430, 429, 461), (463, 431, 430, 462), (464, 432, 431, 463), (465, 433, 432, 464), (466, 434, 433, 465), (467, 435, 434, 466), (468, 436, 435, 467), (469, 437, 436, 468), (470, 438, 437, 469), (471, 439, 438, 470), (472, 440, 439, 471), (473, 441, 440, 472), (474, 442, 441, 473), (475, 443, 442, 474), (476, 444, 443, 475), (477, 445, 444, 476), (478, 446, 445, 477), (479, 447, 446, 478), (448, 416, 447, 479), (322, 449, 448, 320), (324, 450, 449, 322), (326, 451, 450, 324), (328, 452, 451, 326), (330, 453, 452, 328), (332, 454, 453, 330), (334, 455, 454, 332), (336, 456, 455, 334), (338, 457, 456, 336), (340, 458, 457, 338), (342, 459, 458, 340), (344, 460, 459, 342), (346, 461, 460, 344), (348, 462, 461, 346), (350, 463, 462, 348), (352, 464, 463, 350), (354, 465, 464, 352), (356, 466, 465, 354), (358, 467, 466, 356), (360, 468, 467, 358), (362, 469, 468, 360), (364, 470, 469, 362), (366, 471, 470, 364), (368, 472, 471, 366), (370, 473, 472, 368), (372, 474, 473, 370), (374, 475, 474, 372), (376, 476, 475, 374), (378, 477, 476, 376), (380, 478, 477, 378), (382, 479, 478, 380), (320, 448, 479, 382), (544, 481, 480, 545), (545, 480, 482, 546), (546, 482, 483, 547), (547, 483, 484, 548), (548, 484, 485, 549), (549, 485, 486, 550), (550, 486, 487, 551), (551, 487, 488, 552), (552, 488, 489, 553), (553, 489, 490, 554), (554, 490, 491, 555), (555, 491, 492, 556), (556, 492, 493, 557), (557, 493, 494, 558), (558, 494, 495, 559), (559, 495, 496, 560), (560, 496, 497, 561), (561, 497, 498, 562), (562, 498, 499, 563), (563, 499, 500, 564), (564, 500, 501, 565), (565, 501, 502, 566), (566, 502, 503, 567), (567, 503, 504, 568), (568, 504, 505, 569), (569, 505, 506, 570), (570, 506, 507, 571), (571, 507, 508, 572), (572, 508, 509, 573), (573, 509, 510, 574), (574, 510, 511, 575), (575, 511, 481, 544), (512, 514, 515, 516, 517, 518, 519, 520, 521, 522, 523, 524, 525, 526, 527, 528, 529, 530, 531, 532, 533, 534, 535, 536, 537, 538, 539, 540, 541, 542, 543, 513), (383, 543, 542, 381), (357, 530, 529, 355), (331, 517, 516, 329), (321, 513, 543, 383), (359, 531, 530, 357), (333, 518, 517, 331), (361, 532, 531, 359), (335, 519, 518, 333), (363, 533, 532, 361), (337, 520, 519, 335), (365, 534, 533, 363), (339, 521, 520, 337), (367, 535, 534, 365), (341, 522, 521, 339), (369, 536, 535, 367), (343, 523, 522, 341), (371, 537, 536, 369), (345, 524, 523, 343), (373, 538, 537, 371), (347, 525, 524, 345), (375, 539, 538, 373), (349, 526, 525, 347), (323, 512, 513, 321), (377, 540, 539, 375), (351, 527, 526, 349), (325, 514, 512, 323), (379, 541, 540, 377), (353, 528, 527, 351), (327, 515, 514, 325), (381, 542, 541, 379), (355, 529, 528, 353), (383, 607, 577, 321), (574, 638, 637, 573), (548, 612, 611, 547), (329, 580, 581, 331), (381, 606, 607, 383), (575, 639, 638, 574), (549, 613, 612, 548), (327, 579, 580, 329), (544, 608, 639, 575), (379, 605, 606, 381), (550, 614, 613, 549), (325, 578, 579, 327), (377, 604, 605, 379), (551, 615, 614, 550), (323, 576, 578, 325), (375, 603, 604, 377), (552, 616, 615, 551), (321, 577, 576, 323), (373, 602, 603, 375), (553, 617, 616, 552), (371, 601, 602, 373), (554, 618, 617, 553), (369, 600, 601, 371), (555, 619, 618, 554), (367, 599, 600, 369), (556, 620, 619, 555), (365, 598, 599, 367), (557, 621, 620, 556), (363, 597, 598, 365), (558, 622, 621, 557), (361, 596, 597, 363), (559, 623, 622, 558), (607, 639, 608, 577), (606, 638, 639, 607), (605, 637, 638, 606), (604, 636, 637, 605), (603, 635, 636, 604), (602, 634, 635, 603), (601, 633, 634, 602), (600, 632, 633, 601), (599, 631, 632, 600), (598, 630, 631, 599), (597, 629, 630, 598), (596, 628, 629, 597), (595, 627, 628, 596), (594, 626, 627, 595), (593, 625, 626, 594), (592, 624, 625, 593), (591, 623, 624, 592), (590, 622, 623, 591), (589, 621, 622, 590), (588, 620, 621, 589), (587, 619, 620, 588), (586, 618, 619, 587), (585, 617, 618, 586), (584, 616, 617, 585), (583, 615, 616, 584), (582, 614, 615, 583), (581, 613, 614, 582), (580, 612, 613, 581), (579, 611, 612, 580), (578, 610, 611, 579), (576, 609, 610, 578), (577, 608, 609, 576), (331, 581, 582, 333), (547, 611, 610, 546), (573, 637, 636, 572), (333, 582, 583, 335), (546, 610, 609, 545), (572, 636, 635, 571), (335, 583, 584, 337), (545, 609, 608, 544), (571, 635, 634, 570), (337, 584, 585, 339), (570, 634, 633, 569), (339, 585, 586, 341), (569, 633, 632, 568), (341, 586, 587, 343), (568, 632, 631, 567), (343, 587, 588, 345), (567, 631, 630, 566), (345, 588, 589, 347), (566, 630, 629, 565), (347, 589, 590, 349), (565, 629, 628, 564), (349, 590, 591, 351), (564, 628, 627, 563), (351, 591, 592, 353), (563, 627, 626, 562), (353, 592, 593, 355), (562, 626, 625, 561), (355, 593, 594, 357), (561, 625, 624, 560), (357, 594, 595, 359), (560, 624, 623, 559), (359, 595, 596, 361)])
_uv = me_cylinder.uv_layers.new(name='UVMap')
_uv.uv.foreach_set('vector', [1.0, 0.5, 1.0, 1.0, 0.9688, 1.0, 0.9688, 0.5, 0.9688, 0.5, 0.9688, 1.0, 0.9375, 1.0, 0.9375, 0.5, 0.9375, 0.5, 0.9375, 1.0, 0.9062, 1.0, 0.9062, 0.5, 0.9062, 0.5, 0.9062, 1.0, 0.875, 1.0, 0.875, 0.5, 0.875, 0.5, 0.875, 1.0, 0.8438, 1.0, 0.8438, 0.5, 0.8438, 0.5, 0.8438, 1.0, 0.8125, 1.0, 0.8125, 0.5, 0.8125, 0.5, 0.8125, 1.0, 0.7812, 1.0, 0.7812, 0.5, 0.7812, 0.5, 0.7812, 1.0, 0.75, 1.0, 0.75, 0.5, 0.75, 0.5, 0.75, 1.0, 0.7188, 1.0, 0.7188, 0.5, 0.7188, 0.5, 0.7188, 1.0, 0.6875, 1.0, 0.6875, 0.5, 0.6875, 0.5, 0.6875, 1.0, 0.6562, 1.0, 0.6562, 0.5, 0.6562, 0.5, 0.6562, 1.0, 0.625, 1.0, 0.625, 0.5, 0.625, 0.5, 0.625, 1.0, 0.5938, 1.0, 0.5938, 0.5, 0.5938, 0.5, 0.5938, 1.0, 0.5625, 1.0, 0.5625, 0.5, 0.5625, 0.5, 0.5625, 1.0, 0.5312, 1.0, 0.5312, 0.5, 0.5312, 0.5, 0.5312, 1.0, 0.5, 1.0, 0.5, 0.5, 0.5, 0.5, 0.5, 1.0, 0.4688, 1.0, 0.4688, 0.5, 0.4688, 0.5, 0.4688, 1.0, 0.4375, 1.0, 0.4375, 0.5, 0.4375, 0.5, 0.4375, 1.0, 0.4062, 1.0, 0.4062, 0.5, 0.4062, 0.5, 0.4062, 1.0, 0.375, 1.0, 0.375, 0.5, 0.375, 0.5, 0.375, 1.0, 0.3438, 1.0, 0.3438, 0.5, 0.3438, 0.5, 0.3438, 1.0, 0.3125, 1.0, 0.3125, 0.5, 0.3125, 0.5, 0.3125, 1.0, 0.2812, 1.0, 0.2812, 0.5, 0.2812, 0.5, 0.2812, 1.0, 0.25, 1.0, 0.25, 0.5, 0.25, 0.5, 0.25, 1.0, 0.2188, 1.0, 0.2188, 0.5, 0.2188, 0.5, 0.2188, 1.0, 0.1875, 1.0, 0.1875, 0.5, 0.1875, 0.5, 0.1875, 1.0, 0.1562, 1.0, 0.1562, 0.5, 0.1562, 0.5, 0.1562, 1.0, 0.125, 1.0, 0.125, 0.5, 0.125, 0.5, 0.125, 1.0, 0.09375, 1.0, 0.09375, 0.5, 0.09375, 0.5, 0.09375, 1.0, 0.0625, 1.0, 0.0625, 0.5, 0.4102, 0.4102, 0.3759, 0.4384, 0.3759, 0.4384, 0.4102, 0.4102, 0.0625, 0.5, 0.0625, 1.0, 0.03125, 1.0, 0.03125, 0.5, 0.03125, 0.5, 0.03125, 1.0, 0.0, 1.0, 0.0, 0.5, 0.75, 0.4669, 0.7923, 0.4628, 0.833, 0.4504, 0.8705, 0.4304, 0.9034, 0.4034, 0.9304, 0.3705, 0.9504, 0.333, 0.9628, 0.2923, 0.9669, 0.25, 0.9628, 0.2077, 0.9504, 0.167, 0.9304, 0.1295, 0.9034, 0.09661, 0.8705, 0.06964, 0.833, 0.04959, 0.7923, 0.03724, 0.75, 0.03308, 0.7077, 0.03724, 0.667, 0.04959, 0.6295, 0.06964, 0.5966, 0.09661, 0.5696, 0.1295, 0.5496, 0.167, 0.5372, 0.2077, 0.5331, 0.25, 0.5372, 0.2923, 0.5496, 0.333, 0.5696, 0.3705, 0.5966, 0.4034, 0.6295, 0.4304, 0.667, 0.4504, 0.7077, 0.4628, 0.7948, 0.475, 0.75, 0.4794, 0.75, 0.49, 0.7968, 0.4854, 0.8378, 0.4619, 0.7948, 0.475, 0.7968, 0.4854, 0.8418, 0.4717, 0.8774, 0.4407, 0.8378, 0.4619, 0.8418, 0.4717, 0.8833, 0.4496, 0.9122, 0.4122, 0.8774, 0.4407, 0.8833, 0.4496, 0.9197, 0.4197, 0.9407, 0.3774, 0.9122, 0.4122, 0.9197, 0.4197, 0.9496, 0.3833, 0.9619, 0.3378, 0.9407, 0.3774, 0.9496, 0.3833, 0.9717, 0.3418, 0.975, 0.2948, 0.9619, 0.3378, 0.9717, 0.3418, 0.9854, 0.2968, 0.9794, 0.25, 0.975, 0.2948, 0.9854, 0.2968, 0.99, 0.25, 0.975, 0.2052, 0.9794, 0.25, 0.99, 0.25, 0.9854, 0.2032, 0.9619, 0.1622, 0.975, 0.2052, 0.9854, 0.2032, 0.9717, 0.1582, 0.9407, 0.1226, 0.9619, 0.1622, 0.9717, 0.1582, 0.9496, 0.1167, 0.9122, 0.0878, 0.9407, 0.1226, 0.9496, 0.1167, 0.9197, 0.08029, 0.8774, 0.05927, 0.9122, 0.0878, 0.9197, 0.08029, 0.8833, 0.05045, 0.8378, 0.03807, 0.8774, 0.05927, 0.8833, 0.05045, 0.8418, 0.02827, 0.7948, 0.02502, 0.8378, 0.03807, 0.8418, 0.02827, 0.7968, 0.01461, 0.75, 0.02061, 0.7948, 0.02502, 0.7968, 0.01461, 0.75, 0.01, 0.7052, 0.02502, 0.75, 0.02061, 0.75, 0.01, 0.7032, 0.01461, 0.6622, 0.03807, 0.7052, 0.02502, 0.7032, 0.01461, 0.6582, 0.02827, 0.6226, 0.05927, 0.6622, 0.03807, 0.6582, 0.02827, 0.6167, 0.05045, 0.5878, 0.0878, 0.6226, 0.05927, 0.6167, 0.05045, 0.5803, 0.08029, 0.5593, 0.1226, 0.5878, 0.0878, 0.5803, 0.08029, 0.5504, 0.1167, 0.5381, 0.1622, 0.5593, 0.1226, 0.5504, 0.1167, 0.5283, 0.1582, 0.525, 0.2052, 0.5381, 0.1622, 0.5283, 0.1582, 0.5146, 0.2032, 0.5206, 0.25, 0.525, 0.2052, 0.5146, 0.2032, 0.51, 0.25, 0.525, 0.2948, 0.5206, 0.25, 0.51, 0.25, 0.5146, 0.2968, 0.5381, 0.3378, 0.525, 0.2948, 0.5146, 0.2968, 0.5283, 0.3418, 0.5593, 0.3774, 0.5381, 0.3378, 0.5283, 0.3418, 0.5504, 0.3833, 0.5878, 0.4122, 0.5593, 0.3774, 0.5504, 0.3833, 0.5803, 0.4197, 0.6226, 0.4407, 0.5878, 0.4122, 0.5803, 0.4197, 0.6167, 0.4496, 0.6622, 0.4619, 0.6226, 0.4407, 0.6167, 0.4496, 0.6582, 0.4717, 0.7052, 0.475, 0.6622, 0.4619, 0.6582, 0.4717, 0.7032, 0.4854, 0.75, 0.4794, 0.7052, 0.475, 0.7032, 0.4854, 0.75, 0.49, 0.7935, 0.4688, 0.75, 0.4731, 0.75, 0.4794, 0.7948, 0.475, 0.8354, 0.4561, 0.7935, 0.4688, 0.7948, 0.475, 0.8378, 0.4619, 0.8739, 0.4355, 0.8354, 0.4561, 0.8378, 0.4619, 0.8774, 0.4407, 0.9078, 0.4078, 0.8739, 0.4355, 0.8774, 0.4407, 0.9122, 0.4122, 0.9355, 0.3739, 0.9078, 0.4078, 0.9122, 0.4122, 0.9407, 0.3774, 0.9561, 0.3354, 0.9355, 0.3739, 0.9407, 0.3774, 0.9619, 0.3378, 0.9688, 0.2935, 0.9561, 0.3354, 0.9619, 0.3378, 0.975, 0.2948, 0.9731, 0.25, 0.9688, 0.2935, 0.975, 0.2948, 0.9794, 0.25, 0.9688, 0.2065, 0.9731, 0.25, 0.9794, 0.25, 0.975, 0.2052, 0.9561, 0.1646, 0.9688, 0.2065, 0.975, 0.2052, 0.9619, 0.1622, 0.9355, 0.1261, 0.9561, 0.1646, 0.9619, 0.1622, 0.9407, 0.1226, 0.9078, 0.09225, 0.9355, 0.1261, 0.9407, 0.1226, 0.9122, 0.0878, 0.8739, 0.0645, 0.9078, 0.09225, 0.9122, 0.0878, 0.8774, 0.05927, 0.8354, 0.04389, 0.8739, 0.0645, 0.8774, 0.05927, 0.8378, 0.03807, 0.7935, 0.03119, 0.8354, 0.04389, 0.8378, 0.03807, 0.7948, 0.02502, 0.75, 0.0269, 0.7935, 0.03119, 0.7948, 0.02502, 0.75, 0.02061, 0.7065, 0.03119, 0.75, 0.0269, 0.75, 0.02061, 0.7052, 0.02502, 0.6646, 0.04389, 0.7065, 0.03119, 0.7052, 0.02502, 0.6622, 0.03807, 0.6261, 0.0645, 0.6646, 0.04389, 0.6622, 0.03807, 0.6226, 0.05927, 0.5922, 0.09225, 0.6261, 0.0645, 0.6226, 0.05927, 0.5878, 0.0878, 0.5645, 0.1261, 0.5922, 0.09225, 0.5878, 0.0878, 0.5593, 0.1226, 0.5439, 0.1646, 0.5645, 0.1261, 0.5593, 0.1226, 0.5381, 0.1622, 0.5312, 0.2065, 0.5439, 0.1646, 0.5381, 0.1622, 0.525, 0.2052, 0.5269, 0.25, 0.5312, 0.2065, 0.525, 0.2052, 0.5206, 0.25, 0.5312, 0.2935, 0.5269, 0.25, 0.5206, 0.25, 0.525, 0.2948, 0.5439, 0.3354, 0.5312, 0.2935, 0.525, 0.2948, 0.5381, 0.3378, 0.5645, 0.3739, 0.5439, 0.3354, 0.5381, 0.3378, 0.5593, 0.3774, 0.5922, 0.4078, 0.5645, 0.3739, 0.5593, 0.3774, 0.5878, 0.4122, 0.6261, 0.4355, 0.5922, 0.4078, 0.5878, 0.4122, 0.6226, 0.4407, 0.6646, 0.4561, 0.6261, 0.4355, 0.6226, 0.4407, 0.6622, 0.4619, 0.7065, 0.4688, 0.6646, 0.4561, 0.6622, 0.4619, 0.7052, 0.475, 0.75, 0.4731, 0.7065, 0.4688, 0.7052, 0.475, 0.75, 0.4794, 0.7923, 0.4628, 0.75, 0.4669, 0.75, 0.4731, 0.7935, 0.4688, 0.833, 0.4504, 0.7923, 0.4628, 0.7935, 0.4688, 0.8354, 0.4561, 0.8705, 0.4304, 0.833, 0.4504, 0.8354, 0.4561, 0.8739, 0.4355, 0.9034, 0.4034, 0.8705, 0.4304, 0.8739, 0.4355, 0.9078, 0.4078, 0.9304, 0.3705, 0.9034, 0.4034, 0.9078, 0.4078, 0.9355, 0.3739, 0.9504, 0.333, 0.9304, 0.3705, 0.9355, 0.3739, 0.9561, 0.3354, 0.9628, 0.2923, 0.9504, 0.333, 0.9561, 0.3354, 0.9688, 0.2935, 0.9669, 0.25, 0.9628, 0.2923, 0.9688, 0.2935, 0.9731, 0.25, 0.9628, 0.2077, 0.9669, 0.25, 0.9731, 0.25, 0.9688, 0.2065, 0.9504, 0.167, 0.9628, 0.2077, 0.9688, 0.2065, 0.9561, 0.1646, 0.9304, 0.1295, 0.9504, 0.167, 0.9561, 0.1646, 0.9355, 0.1261, 0.9034, 0.09661, 0.9304, 0.1295, 0.9355, 0.1261, 0.9078, 0.09225, 0.8705, 0.06964, 0.9034, 0.09661, 0.9078, 0.09225, 0.8739, 0.0645, 0.833, 0.04959, 0.8705, 0.06964, 0.8739, 0.0645, 0.8354, 0.04389, 0.7923, 0.03724, 0.833, 0.04959, 0.8354, 0.04389, 0.7935, 0.03119, 0.75, 0.03308, 0.7923, 0.03724, 0.7935, 0.03119, 0.75, 0.0269, 0.7077, 0.03724, 0.75, 0.03308, 0.75, 0.0269, 0.7065, 0.03119, 0.667, 0.04959, 0.7077, 0.03724, 0.7065, 0.03119, 0.6646, 0.04389, 0.6295, 0.06964, 0.667, 0.04959, 0.6646, 0.04389, 0.6261, 0.0645, 0.5966, 0.09661, 0.6295, 0.06964, 0.6261, 0.0645, 0.5922, 0.09225, 0.5696, 0.1295, 0.5966, 0.09661, 0.5922, 0.09225, 0.5645, 0.1261, 0.5496, 0.167, 0.5696, 0.1295, 0.5645, 0.1261, 0.5439, 0.1646, 0.5372, 0.2077, 0.5496, 0.167, 0.5439, 0.1646, 0.5312, 0.2065, 0.5331, 0.25, 0.5372, 0.2077, 0.5312, 0.2065, 0.5269, 0.25, 0.5372, 0.2923, 0.5331, 0.25, 0.5269, 0.25, 0.5312, 0.2935, 0.5496, 0.333, 0.5372, 0.2923, 0.5312, 0.2935, 0.5439, 0.3354, 0.5696, 0.3705, 0.5496, 0.333, 0.5439, 0.3354, 0.5645, 0.3739, 0.5966, 0.4034, 0.5696, 0.3705, 0.5645, 0.3739, 0.5922, 0.4078, 0.6295, 0.4304, 0.5966, 0.4034, 0.5922, 0.4078, 0.6261, 0.4355, 0.667, 0.4504, 0.6295, 0.4304, 0.6261, 0.4355, 0.6646, 0.4561, 0.7077, 0.4628, 0.667, 0.4504, 0.6646, 0.4561, 0.7065, 0.4688, 0.75, 0.4669, 0.7077, 0.4628, 0.7065, 0.4688, 0.75, 0.4731, 0.25, 0.4805, 0.295, 0.4761, 0.2968, 0.4854, 0.25, 0.49, 0.295, 0.4761, 0.3382, 0.463, 0.3418, 0.4717, 0.2968, 0.4854, 0.3382, 0.463, 0.3781, 0.4417, 0.3833, 0.4496, 0.3418, 0.4717, 0.3781, 0.4417, 0.413, 0.413, 0.4197, 0.4197, 0.3833, 0.4496, 0.413, 0.413, 0.4417, 0.3781, 0.4496, 0.3833, 0.4197, 0.4197, 0.4417, 0.3781, 0.463, 0.3382, 0.4717, 0.3418, 0.4496, 0.3833, 0.463, 0.3382, 0.4761, 0.295, 0.4854, 0.2968, 0.4717, 0.3418, 0.4761, 0.295, 0.4805, 0.25, 0.49, 0.25, 0.4854, 0.2968, 0.4805, 0.25, 0.4761, 0.205, 0.4854, 0.2032, 0.49, 0.25, 0.4761, 0.205, 0.463, 0.1618, 0.4717, 0.1582, 0.4854, 0.2032, 0.463, 0.1618, 0.4417, 0.1219, 0.4496, 0.1167, 0.4717, 0.1582, 0.4417, 0.1219, 0.413, 0.087, 0.4197, 0.08029, 0.4496, 0.1167, 0.413, 0.087, 0.3781, 0.05833, 0.3833, 0.05045, 0.4197, 0.08029, 0.3781, 0.05833, 0.3382, 0.03703, 0.3418, 0.02827, 0.3833, 0.05045, 0.3382, 0.03703, 0.295, 0.02391, 0.2968, 0.01461, 0.3418, 0.02827, 0.295, 0.02391, 0.25, 0.01948, 0.25, 0.01, 0.2968, 0.01461, 0.25, 0.01948, 0.205, 0.02391, 0.2032, 0.01461, 0.25, 0.01, 0.205, 0.02391, 0.1618, 0.03703, 0.1582, 0.02827, 0.2032, 0.01461, 0.1618, 0.03703, 0.1219, 0.05833, 0.1167, 0.05045, 0.1582, 0.02827, 0.1219, 0.05833, 0.087, 0.087, 0.08029, 0.08029, 0.1167, 0.05045, 0.087, 0.087, 0.05833, 0.1219, 0.05045, 0.1167, 0.08029, 0.08029, 0.05833, 0.1219, 0.03703, 0.1618, 0.02827, 0.1582, 0.05045, 0.1167, 0.03703, 0.1618, 0.02391, 0.205, 0.01461, 0.2032, 0.02827, 0.1582, 0.02391, 0.205, 0.01948, 0.25, 0.01, 0.25, 0.01461, 0.2032, 0.01948, 0.25, 0.02391, 0.295, 0.01461, 0.2968, 0.01, 0.25, 0.02391, 0.295, 0.03703, 0.3382, 0.02827, 0.3418, 0.01461, 0.2968, 0.03703, 0.3382, 0.05833, 0.3781, 0.05045, 0.3833, 0.02827, 0.3418, 0.05833, 0.3781, 0.087, 0.413, 0.08029, 0.4197, 0.05045, 0.3833, 0.087, 0.413, 0.1219, 0.4417, 0.1167, 0.4496, 0.08029, 0.4197, 0.1219, 0.4417, 0.1618, 0.463, 0.1582, 0.4717, 0.1167, 0.4496, 0.1618, 0.463, 0.205, 0.4761, 0.2032, 0.4854, 0.1582, 0.4717, 0.205, 0.4761, 0.25, 0.4805, 0.25, 0.49, 0.2032, 0.4854, 0.2942, 0.4722, 0.25, 0.4765, 0.2058, 0.4722, 0.1633, 0.4593, 0.1241, 0.4384, 0.08982, 0.4102, 0.06164, 0.3759, 0.04071, 0.3367, 0.02782, 0.2942, 0.02347, 0.25, 0.02782, 0.2058, 0.04071, 0.1633, 0.06164, 0.1241, 0.08982, 0.08982, 0.1241, 0.06164, 0.1633, 0.04071, 0.2058, 0.02782, 0.25, 0.02347, 0.2942, 0.02782, 0.3367, 0.04071, 0.3759, 0.06164, 0.4102, 0.08982, 0.4384, 0.1241, 0.4593, 0.1633, 0.4722, 0.2058, 0.4765, 0.25, 0.4722, 0.2942, 0.4593, 0.3367, 0.4384, 0.3759, 0.4102, 0.4102, 0.3759, 0.4384, 0.3367, 0.4593, 0.2058, 0.4722, 0.1633, 0.4593, 0.1633, 0.4593, 0.2058, 0.4722, 0.1633, 0.04071, 0.2058, 0.02782, 0.2058, 0.02782, 0.1633, 0.04071, 0.4384, 0.3759, 0.4102, 0.4102, 0.4102, 0.4102, 0.4384, 0.3759, 0.25, 0.4765, 0.2058, 0.4722, 0.2058, 0.4722, 0.25, 0.4765, 0.1241, 0.06164, 0.1633, 0.04071, 0.1633, 0.04071, 0.1241, 0.06164, 0.4593, 0.3367, 0.4384, 0.3759, 0.4384, 0.3759, 0.4593, 0.3367, 0.08982, 0.08982, 0.1241, 0.06164, 0.1241, 0.06164, 0.08982, 0.08982, 0.4722, 0.2942, 0.4593, 0.3367, 0.4593, 0.3367, 0.4722, 0.2942, 0.06164, 0.1241, 0.08982, 0.08982, 0.08982, 0.08982, 0.06164, 0.1241, 0.4765, 0.25, 0.4722, 0.2942, 0.4722, 0.2942, 0.4765, 0.25, 0.04071, 0.1633, 0.06164, 0.1241, 0.06164, 0.1241, 0.04071, 0.1633, 0.4722, 0.2058, 0.4765, 0.25, 0.4765, 0.25, 0.4722, 0.2058, 0.02782, 0.2058, 0.04071, 0.1633, 0.04071, 0.1633, 0.02782, 0.2058, 0.4593, 0.1633, 0.4722, 0.2058, 0.4722, 0.2058, 0.4593, 0.1633, 0.02347, 0.25, 0.02782, 0.2058, 0.02782, 0.2058, 0.02347, 0.25, 0.4384, 0.1241, 0.4593, 0.1633, 0.4593, 0.1633, 0.4384, 0.1241, 0.02782, 0.2942, 0.02347, 0.25, 0.02347, 0.25, 0.02782, 0.2942, 0.4102, 0.08982, 0.4384, 0.1241, 0.4384, 0.1241, 0.4102, 0.08982, 0.04071, 0.3367, 0.02782, 0.2942, 0.02782, 0.2942, 0.04071, 0.3367, 0.3759, 0.06164, 0.4102, 0.08982, 0.4102, 0.08982, 0.3759, 0.06164, 0.06164, 0.3759, 0.04071, 0.3367, 0.04071, 0.3367, 0.06164, 0.3759, 0.3367, 0.04071, 0.3759, 0.06164, 0.3759, 0.06164, 0.3367, 0.04071, 0.2942, 0.4722, 0.25, 0.4765, 0.25, 0.4765, 0.2942, 0.4722, 0.08982, 0.4102, 0.06164, 0.3759, 0.06164, 0.3759, 0.08982, 0.4102, 0.2942, 0.02782, 0.3367, 0.04071, 0.3367, 0.04071, 0.2942, 0.02782, 0.3367, 0.4593, 0.2942, 0.4722, 0.2942, 0.4722, 0.3367, 0.4593, 0.1241, 0.4384, 0.08982, 0.4102, 0.08982, 0.4102, 0.1241, 0.4384, 0.25, 0.02347, 0.2942, 0.02782, 0.2942, 0.02782, 0.25, 0.02347, 0.3759, 0.4384, 0.3367, 0.4593, 0.3367, 0.4593, 0.3759, 0.4384, 0.1633, 0.4593, 0.1241, 0.4384, 0.1241, 0.4384, 0.1633, 0.4593, 0.2058, 0.02782, 0.25, 0.02347, 0.25, 0.02347, 0.2058, 0.02782, 0.2058, 0.4722, 0.25, 0.4765, 0.25, 0.4765, 0.2058, 0.4722, 0.1618, 0.463, 0.1219, 0.4417, 0.1219, 0.4417, 0.1618, 0.463, 0.413, 0.413, 0.3781, 0.4417, 0.3781, 0.4417, 0.413, 0.413, 0.4102, 0.4102, 0.4384, 0.3759, 0.4384, 0.3759, 0.4102, 0.4102, 0.1633, 0.4593, 0.2058, 0.4722, 0.2058, 0.4722, 0.1633, 0.4593, 0.205, 0.4761, 0.1618, 0.463, 0.1618, 0.463, 0.205, 0.4761, 0.4417, 0.3781, 0.413, 0.413, 0.413, 0.413, 0.4417, 0.3781, 0.3759, 0.4384, 0.4102, 0.4102, 0.4102, 0.4102, 0.3759, 0.4384, 0.25, 0.4805, 0.205, 0.4761, 0.205, 0.4761, 0.25, 0.4805, 0.1241, 0.4384, 0.1633, 0.4593, 0.1633, 0.4593, 0.1241, 0.4384, 0.463, 0.3382, 0.4417, 0.3781, 0.4417, 0.3781, 0.463, 0.3382, 0.3367, 0.4593, 0.3759, 0.4384, 0.3759, 0.4384, 0.3367, 0.4593, 0.08982, 0.4102, 0.1241, 0.4384, 0.1241, 0.4384, 0.08982, 0.4102, 0.4761, 0.295, 0.463, 0.3382, 0.463, 0.3382, 0.4761, 0.295, 0.2942, 0.4722, 0.3367, 0.4593, 0.3367, 0.4593, 0.2942, 0.4722, 0.06164, 0.3759, 0.08982, 0.4102, 0.08982, 0.4102, 0.06164, 0.3759, 0.4805, 0.25, 0.4761, 0.295, 0.4761, 0.295, 0.4805, 0.25, 0.25, 0.4765, 0.2942, 0.4722, 0.2942, 0.4722, 0.25, 0.4765, 0.04071, 0.3367, 0.06164, 0.3759, 0.06164, 0.3759, 0.04071, 0.3367, 0.4761, 0.205, 0.4805, 0.25, 0.4805, 0.25, 0.4761, 0.205, 0.02782, 0.2942, 0.04071, 0.3367, 0.04071, 0.3367, 0.02782, 0.2942, 0.463, 0.1618, 0.4761, 0.205, 0.4761, 0.205, 0.463, 0.1618, 0.02347, 0.25, 0.02782, 0.2942, 0.02782, 0.2942, 0.02347, 0.25, 0.4417, 0.1219, 0.463, 0.1618, 0.463, 0.1618, 0.4417, 0.1219, 0.02782, 0.2058, 0.02347, 0.25, 0.02347, 0.25, 0.02782, 0.2058, 0.413, 0.087, 0.4417, 0.1219, 0.4417, 0.1219, 0.413, 0.087, 0.04071, 0.1633, 0.02782, 0.2058, 0.02782, 0.2058, 0.04071, 0.1633, 0.3781, 0.05833, 0.413, 0.087, 0.413, 0.087, 0.3781, 0.05833, 0.06164, 0.1241, 0.04071, 0.1633, 0.04071, 0.1633, 0.06164, 0.1241, 0.3382, 0.03703, 0.3781, 0.05833, 0.3781, 0.05833, 0.3382, 0.03703, 0.08982, 0.08982, 0.06164, 0.1241, 0.06164, 0.1241, 0.08982, 0.08982, 0.295, 0.02391, 0.3382, 0.03703, 0.3382, 0.03703, 0.295, 0.02391, 0.2058, 0.4722, 0.25, 0.4765, 0.25, 0.4805, 0.205, 0.4761, 0.1633, 0.4593, 0.2058, 0.4722, 0.205, 0.4761, 0.1618, 0.463, 0.1241, 0.4384, 0.1633, 0.4593, 0.1618, 0.463, 0.1219, 0.4417, 0.08982, 0.4102, 0.1241, 0.4384, 0.1219, 0.4417, 0.087, 0.413, 0.06164, 0.3759, 0.08982, 0.4102, 0.087, 0.413, 0.05833, 0.3781, 0.04071, 0.3367, 0.06164, 0.3759, 0.05833, 0.3781, 0.03703, 0.3382, 0.02782, 0.2942, 0.04071, 0.3367, 0.03703, 0.3382, 0.02391, 0.295, 0.02347, 0.25, 0.02782, 0.2942, 0.02391, 0.295, 0.01948, 0.25, 0.02782, 0.2058, 0.02347, 0.25, 0.01948, 0.25, 0.02391, 0.205, 0.04071, 0.1633, 0.02782, 0.2058, 0.02391, 0.205, 0.03703, 0.1618, 0.06164, 0.1241, 0.04071, 0.1633, 0.03703, 0.1618, 0.05833, 0.1219, 0.08982, 0.08982, 0.06164, 0.1241, 0.05833, 0.1219, 0.087, 0.087, 0.1241, 0.06164, 0.08982, 0.08982, 0.087, 0.087, 0.1219, 0.05833, 0.1633, 0.04071, 0.1241, 0.06164, 0.1219, 0.05833, 0.1618, 0.03703, 0.2058, 0.02782, 0.1633, 0.04071, 0.1618, 0.03703, 0.205, 0.02391, 0.25, 0.02347, 0.2058, 0.02782, 0.205, 0.02391, 0.25, 0.01948, 0.2942, 0.02782, 0.25, 0.02347, 0.25, 0.01948, 0.295, 0.02391, 0.3367, 0.04071, 0.2942, 0.02782, 0.295, 0.02391, 0.3382, 0.03703, 0.3759, 0.06164, 0.3367, 0.04071, 0.3382, 0.03703, 0.3781, 0.05833, 0.4102, 0.08982, 0.3759, 0.06164, 0.3781, 0.05833, 0.413, 0.087, 0.4384, 0.1241, 0.4102, 0.08982, 0.413, 0.087, 0.4417, 0.1219, 0.4593, 0.1633, 0.4384, 0.1241, 0.4417, 0.1219, 0.463, 0.1618, 0.4722, 0.2058, 0.4593, 0.1633, 0.463, 0.1618, 0.4761, 0.205, 0.4765, 0.25, 0.4722, 0.2058, 0.4761, 0.205, 0.4805, 0.25, 0.4722, 0.2942, 0.4765, 0.25, 0.4805, 0.25, 0.4761, 0.295, 0.4593, 0.3367, 0.4722, 0.2942, 0.4761, 0.295, 0.463, 0.3382, 0.4384, 0.3759, 0.4593, 0.3367, 0.463, 0.3382, 0.4417, 0.3781, 0.4102, 0.4102, 0.4384, 0.3759, 0.4417, 0.3781, 0.413, 0.413, 0.3759, 0.4384, 0.4102, 0.4102, 0.413, 0.413, 0.3781, 0.4417, 0.3367, 0.4593, 0.3759, 0.4384, 0.3781, 0.4417, 0.3382, 0.463, 0.2942, 0.4722, 0.3367, 0.4593, 0.3382, 0.463, 0.295, 0.4761, 0.25, 0.4765, 0.2942, 0.4722, 0.295, 0.4761, 0.25, 0.4805, 0.4384, 0.3759, 0.4593, 0.3367, 0.4593, 0.3367, 0.4384, 0.3759, 0.3781, 0.4417, 0.3382, 0.463, 0.3382, 0.463, 0.3781, 0.4417, 0.1219, 0.4417, 0.087, 0.413, 0.087, 0.413, 0.1219, 0.4417, 0.4593, 0.3367, 0.4722, 0.2942, 0.4722, 0.2942, 0.4593, 0.3367, 0.3382, 0.463, 0.295, 0.4761, 0.295, 0.4761, 0.3382, 0.463, 0.087, 0.413, 0.05833, 0.3781, 0.05833, 0.3781, 0.087, 0.413, 0.4722, 0.2942, 0.4765, 0.25, 0.4765, 0.25, 0.4722, 0.2942, 0.295, 0.4761, 0.25, 0.4805, 0.25, 0.4805, 0.295, 0.4761, 0.05833, 0.3781, 0.03703, 0.3382, 0.03703, 0.3382, 0.05833, 0.3781, 0.4765, 0.25, 0.4722, 0.2058, 0.4722, 0.2058, 0.4765, 0.25, 0.03703, 0.3382, 0.02391, 0.295, 0.02391, 0.295, 0.03703, 0.3382, 0.4722, 0.2058, 0.4593, 0.1633, 0.4593, 0.1633, 0.4722, 0.2058, 0.02391, 0.295, 0.01948, 0.25, 0.01948, 0.25, 0.02391, 0.295, 0.4593, 0.1633, 0.4384, 0.1241, 0.4384, 0.1241, 0.4593, 0.1633, 0.01948, 0.25, 0.02391, 0.205, 0.02391, 0.205, 0.01948, 0.25, 0.4384, 0.1241, 0.4102, 0.08982, 0.4102, 0.08982, 0.4384, 0.1241, 0.02391, 0.205, 0.03703, 0.1618, 0.03703, 0.1618, 0.02391, 0.205, 0.4102, 0.08982, 0.3759, 0.06164, 0.3759, 0.06164, 0.4102, 0.08982, 0.03703, 0.1618, 0.05833, 0.1219, 0.05833, 0.1219, 0.03703, 0.1618, 0.3759, 0.06164, 0.3367, 0.04071, 0.3367, 0.04071, 0.3759, 0.06164, 0.05833, 0.1219, 0.087, 0.087, 0.087, 0.087, 0.05833, 0.1219, 0.3367, 0.04071, 0.2942, 0.02782, 0.2942, 0.02782, 0.3367, 0.04071, 0.087, 0.087, 0.1219, 0.05833, 0.1219, 0.05833, 0.087, 0.087, 0.2942, 0.02782, 0.25, 0.02347, 0.25, 0.02347, 0.2942, 0.02782, 0.1219, 0.05833, 0.1618, 0.03703, 0.1618, 0.03703, 0.1219, 0.05833, 0.25, 0.02347, 0.2058, 0.02782, 0.2058, 0.02782, 0.25, 0.02347, 0.1618, 0.03703, 0.205, 0.02391, 0.205, 0.02391, 0.1618, 0.03703, 0.2058, 0.02782, 0.1633, 0.04071, 0.1633, 0.04071, 0.2058, 0.02782, 0.205, 0.02391, 0.25, 0.01948, 0.25, 0.01948, 0.205, 0.02391, 0.1633, 0.04071, 0.1241, 0.06164, 0.1241, 0.06164, 0.1633, 0.04071, 0.25, 0.01948, 0.295, 0.02391, 0.295, 0.02391, 0.25, 0.01948, 0.1241, 0.06164, 0.08982, 0.08982, 0.08982, 0.08982, 0.1241, 0.06164, 1.0, 0.5, 0.9688, 0.5, 0.9688, 1.0, 1.0, 1.0, 0.9688, 0.5, 0.9375, 0.5, 0.9375, 1.0, 0.9688, 1.0, 0.9375, 0.5, 0.9062, 0.5, 0.9062, 1.0, 0.9375, 1.0, 0.9062, 0.5, 0.875, 0.5, 0.875, 1.0, 0.9062, 1.0, 0.875, 0.5, 0.8438, 0.5, 0.8438, 1.0, 0.875, 1.0, 0.8438, 0.5, 0.8125, 0.5, 0.8125, 1.0, 0.8438, 1.0, 0.8125, 0.5, 0.7812, 0.5, 0.7812, 1.0, 0.8125, 1.0, 0.7812, 0.5, 0.75, 0.5, 0.75, 1.0, 0.7812, 1.0, 0.75, 0.5, 0.7188, 0.5, 0.7188, 1.0, 0.75, 1.0, 0.7188, 0.5, 0.6875, 0.5, 0.6875, 1.0, 0.7188, 1.0, 0.6875, 0.5, 0.6562, 0.5, 0.6562, 1.0, 0.6875, 1.0, 0.6562, 0.5, 0.625, 0.5, 0.625, 1.0, 0.6562, 1.0, 0.625, 0.5, 0.5938, 0.5, 0.5938, 1.0, 0.625, 1.0, 0.5938, 0.5, 0.5625, 0.5, 0.5625, 1.0, 0.5938, 1.0, 0.5625, 0.5, 0.5312, 0.5, 0.5312, 1.0, 0.5625, 1.0, 0.5312, 0.5, 0.5, 0.5, 0.5, 1.0, 0.5312, 1.0, 0.5, 0.5, 0.4688, 0.5, 0.4688, 1.0, 0.5, 1.0, 0.4688, 0.5, 0.4375, 0.5, 0.4375, 1.0, 0.4688, 1.0, 0.4375, 0.5, 0.4062, 0.5, 0.4062, 1.0, 0.4375, 1.0, 0.4062, 0.5, 0.375, 0.5, 0.375, 1.0, 0.4062, 1.0, 0.375, 0.5, 0.3438, 0.5, 0.3438, 1.0, 0.375, 1.0, 0.3438, 0.5, 0.3125, 0.5, 0.3125, 1.0, 0.3438, 1.0, 0.3125, 0.5, 0.2812, 0.5, 0.2812, 1.0, 0.3125, 1.0, 0.2812, 0.5, 0.25, 0.5, 0.25, 1.0, 0.2812, 1.0, 0.25, 0.5, 0.2188, 0.5, 0.2188, 1.0, 0.25, 1.0, 0.2188, 0.5, 0.1875, 0.5, 0.1875, 1.0, 0.2188, 1.0, 0.1875, 0.5, 0.1562, 0.5, 0.1562, 1.0, 0.1875, 1.0, 0.1562, 0.5, 0.125, 0.5, 0.125, 1.0, 0.1562, 1.0, 0.125, 0.5, 0.09375, 0.5, 0.09375, 1.0, 0.125, 1.0, 0.09375, 0.5, 0.0625, 0.5, 0.0625, 1.0, 0.09375, 1.0, 0.4102, 0.4102, 0.4102, 0.4102, 0.3759, 0.4384, 0.3759, 0.4384, 0.0625, 0.5, 0.03125, 0.5, 0.03125, 1.0, 0.0625, 1.0, 0.03125, 0.5, 0.0, 0.5, 0.0, 1.0, 0.03125, 1.0, 0.75, 0.4669, 0.7077, 0.4628, 0.667, 0.4504, 0.6295, 0.4304, 0.5966, 0.4034, 0.5696, 0.3705, 0.5496, 0.333, 0.5372, 0.2923, 0.5331, 0.25, 0.5372, 0.2077, 0.5496, 0.167, 0.5696, 0.1295, 0.5966, 0.09661, 0.6295, 0.06964, 0.667, 0.04959, 0.7077, 0.03724, 0.75, 0.03308, 0.7923, 0.03724, 0.833, 0.04959, 0.8705, 0.06964, 0.9034, 0.09661, 0.9304, 0.1295, 0.9504, 0.167, 0.9628, 0.2077, 0.9669, 0.25, 0.9628, 0.2923, 0.9504, 0.333, 0.9304, 0.3705, 0.9034, 0.4034, 0.8705, 0.4304, 0.833, 0.4504, 0.7923, 0.4628, 0.7948, 0.475, 0.7968, 0.4854, 0.75, 0.49, 0.75, 0.4794, 0.8378, 0.4619, 0.8418, 0.4717, 0.7968, 0.4854, 0.7948, 0.475, 0.8774, 0.4407, 0.8833, 0.4496, 0.8418, 0.4717, 0.8378, 0.4619, 0.9122, 0.4122, 0.9197, 0.4197, 0.8833, 0.4496, 0.8774, 0.4407, 0.9407, 0.3774, 0.9496, 0.3833, 0.9197, 0.4197, 0.9122, 0.4122, 0.9619, 0.3378, 0.9717, 0.3418, 0.9496, 0.3833, 0.9407, 0.3774, 0.975, 0.2948, 0.9854, 0.2968, 0.9717, 0.3418, 0.9619, 0.3378, 0.9794, 0.25, 0.99, 0.25, 0.9854, 0.2968, 0.975, 0.2948, 0.975, 0.2052, 0.9854, 0.2032, 0.99, 0.25, 0.9794, 0.25, 0.9619, 0.1622, 0.9717, 0.1582, 0.9854, 0.2032, 0.975, 0.2052, 0.9407, 0.1226, 0.9496, 0.1167, 0.9717, 0.1582, 0.9619, 0.1622, 0.9122, 0.0878, 0.9197, 0.08029, 0.9496, 0.1167, 0.9407, 0.1226, 0.8774, 0.05927, 0.8833, 0.05045, 0.9197, 0.08029, 0.9122, 0.0878, 0.8378, 0.03807, 0.8418, 0.02827, 0.8833, 0.05045, 0.8774, 0.05927, 0.7948, 0.02502, 0.7968, 0.01461, 0.8418, 0.02827, 0.8378, 0.03807, 0.75, 0.02061, 0.75, 0.01, 0.7968, 0.01461, 0.7948, 0.02502, 0.7052, 0.02502, 0.7032, 0.01461, 0.75, 0.01, 0.75, 0.02061, 0.6622, 0.03807, 0.6582, 0.02827, 0.7032, 0.01461, 0.7052, 0.02502, 0.6226, 0.05927, 0.6167, 0.05045, 0.6582, 0.02827, 0.6622, 0.03807, 0.5878, 0.0878, 0.5803, 0.08029, 0.6167, 0.05045, 0.6226, 0.05927, 0.5593, 0.1226, 0.5504, 0.1167, 0.5803, 0.08029, 0.5878, 0.0878, 0.5381, 0.1622, 0.5283, 0.1582, 0.5504, 0.1167, 0.5593, 0.1226, 0.525, 0.2052, 0.5146, 0.2032, 0.5283, 0.1582, 0.5381, 0.1622, 0.5206, 0.25, 0.51, 0.25, 0.5146, 0.2032, 0.525, 0.2052, 0.525, 0.2948, 0.5146, 0.2968, 0.51, 0.25, 0.5206, 0.25, 0.5381, 0.3378, 0.5283, 0.3418, 0.5146, 0.2968, 0.525, 0.2948, 0.5593, 0.3774, 0.5504, 0.3833, 0.5283, 0.3418, 0.5381, 0.3378, 0.5878, 0.4122, 0.5803, 0.4197, 0.5504, 0.3833, 0.5593, 0.3774, 0.6226, 0.4407, 0.6167, 0.4496, 0.5803, 0.4197, 0.5878, 0.4122, 0.6622, 0.4619, 0.6582, 0.4717, 0.6167, 0.4496, 0.6226, 0.4407, 0.7052, 0.475, 0.7032, 0.4854, 0.6582, 0.4717, 0.6622, 0.4619, 0.75, 0.4794, 0.75, 0.49, 0.7032, 0.4854, 0.7052, 0.475, 0.7935, 0.4688, 0.7948, 0.475, 0.75, 0.4794, 0.75, 0.4731, 0.8354, 0.4561, 0.8378, 0.4619, 0.7948, 0.475, 0.7935, 0.4688, 0.8739, 0.4355, 0.8774, 0.4407, 0.8378, 0.4619, 0.8354, 0.4561, 0.9078, 0.4078, 0.9122, 0.4122, 0.8774, 0.4407, 0.8739, 0.4355, 0.9355, 0.3739, 0.9407, 0.3774, 0.9122, 0.4122, 0.9078, 0.4078, 0.9561, 0.3354, 0.9619, 0.3378, 0.9407, 0.3774, 0.9355, 0.3739, 0.9688, 0.2935, 0.975, 0.2948, 0.9619, 0.3378, 0.9561, 0.3354, 0.9731, 0.25, 0.9794, 0.25, 0.975, 0.2948, 0.9688, 0.2935, 0.9688, 0.2065, 0.975, 0.2052, 0.9794, 0.25, 0.9731, 0.25, 0.9561, 0.1646, 0.9619, 0.1622, 0.975, 0.2052, 0.9688, 0.2065, 0.9355, 0.1261, 0.9407, 0.1226, 0.9619, 0.1622, 0.9561, 0.1646, 0.9078, 0.09225, 0.9122, 0.0878, 0.9407, 0.1226, 0.9355, 0.1261, 0.8739, 0.0645, 0.8774, 0.05927, 0.9122, 0.0878, 0.9078, 0.09225, 0.8354, 0.04389, 0.8378, 0.03807, 0.8774, 0.05927, 0.8739, 0.0645, 0.7935, 0.03119, 0.7948, 0.02502, 0.8378, 0.03807, 0.8354, 0.04389, 0.75, 0.0269, 0.75, 0.02061, 0.7948, 0.02502, 0.7935, 0.03119, 0.7065, 0.03119, 0.7052, 0.02502, 0.75, 0.02061, 0.75, 0.0269, 0.6646, 0.04389, 0.6622, 0.03807, 0.7052, 0.02502, 0.7065, 0.03119, 0.6261, 0.0645, 0.6226, 0.05927, 0.6622, 0.03807, 0.6646, 0.04389, 0.5922, 0.09225, 0.5878, 0.0878, 0.6226, 0.05927, 0.6261, 0.0645, 0.5645, 0.1261, 0.5593, 0.1226, 0.5878, 0.0878, 0.5922, 0.09225, 0.5439, 0.1646, 0.5381, 0.1622, 0.5593, 0.1226, 0.5645, 0.1261, 0.5312, 0.2065, 0.525, 0.2052, 0.5381, 0.1622, 0.5439, 0.1646, 0.5269, 0.25, 0.5206, 0.25, 0.525, 0.2052, 0.5312, 0.2065, 0.5312, 0.2935, 0.525, 0.2948, 0.5206, 0.25, 0.5269, 0.25, 0.5439, 0.3354, 0.5381, 0.3378, 0.525, 0.2948, 0.5312, 0.2935, 0.5645, 0.3739, 0.5593, 0.3774, 0.5381, 0.3378, 0.5439, 0.3354, 0.5922, 0.4078, 0.5878, 0.4122, 0.5593, 0.3774, 0.5645, 0.3739, 0.6261, 0.4355, 0.6226, 0.4407, 0.5878, 0.4122, 0.5922, 0.4078, 0.6646, 0.4561, 0.6622, 0.4619, 0.6226, 0.4407, 0.6261, 0.4355, 0.7065, 0.4688, 0.7052, 0.475, 0.6622, 0.4619, 0.6646, 0.4561, 0.75, 0.4731, 0.75, 0.4794, 0.7052, 0.475, 0.7065, 0.4688, 0.7923, 0.4628, 0.7935, 0.4688, 0.75, 0.4731, 0.75, 0.4669, 0.833, 0.4504, 0.8354, 0.4561, 0.7935, 0.4688, 0.7923, 0.4628, 0.8705, 0.4304, 0.8739, 0.4355, 0.8354, 0.4561, 0.833, 0.4504, 0.9034, 0.4034, 0.9078, 0.4078, 0.8739, 0.4355, 0.8705, 0.4304, 0.9304, 0.3705, 0.9355, 0.3739, 0.9078, 0.4078, 0.9034, 0.4034, 0.9504, 0.333, 0.9561, 0.3354, 0.9355, 0.3739, 0.9304, 0.3705, 0.9628, 0.2923, 0.9688, 0.2935, 0.9561, 0.3354, 0.9504, 0.333, 0.9669, 0.25, 0.9731, 0.25, 0.9688, 0.2935, 0.9628, 0.2923, 0.9628, 0.2077, 0.9688, 0.2065, 0.9731, 0.25, 0.9669, 0.25, 0.9504, 0.167, 0.9561, 0.1646, 0.9688, 0.2065, 0.9628, 0.2077, 0.9304, 0.1295, 0.9355, 0.1261, 0.9561, 0.1646, 0.9504, 0.167, 0.9034, 0.09661, 0.9078, 0.09225, 0.9355, 0.1261, 0.9304, 0.1295, 0.8705, 0.06964, 0.8739, 0.0645, 0.9078, 0.09225, 0.9034, 0.09661, 0.833, 0.04959, 0.8354, 0.04389, 0.8739, 0.0645, 0.8705, 0.06964, 0.7923, 0.03724, 0.7935, 0.03119, 0.8354, 0.04389, 0.833, 0.04959, 0.75, 0.03308, 0.75, 0.0269, 0.7935, 0.03119, 0.7923, 0.03724, 0.7077, 0.03724, 0.7065, 0.03119, 0.75, 0.0269, 0.75, 0.03308, 0.667, 0.04959, 0.6646, 0.04389, 0.7065, 0.03119, 0.7077, 0.03724, 0.6295, 0.06964, 0.6261, 0.0645, 0.6646, 0.04389, 0.667, 0.04959, 0.5966, 0.09661, 0.5922, 0.09225, 0.6261, 0.0645, 0.6295, 0.06964, 0.5696, 0.1295, 0.5645, 0.1261, 0.5922, 0.09225, 0.5966, 0.09661, 0.5496, 0.167, 0.5439, 0.1646, 0.5645, 0.1261, 0.5696, 0.1295, 0.5372, 0.2077, 0.5312, 0.2065, 0.5439, 0.1646, 0.5496, 0.167, 0.5331, 0.25, 0.5269, 0.25, 0.5312, 0.2065, 0.5372, 0.2077, 0.5372, 0.2923, 0.5312, 0.2935, 0.5269, 0.25, 0.5331, 0.25, 0.5496, 0.333, 0.5439, 0.3354, 0.5312, 0.2935, 0.5372, 0.2923, 0.5696, 0.3705, 0.5645, 0.3739, 0.5439, 0.3354, 0.5496, 0.333, 0.5966, 0.4034, 0.5922, 0.4078, 0.5645, 0.3739, 0.5696, 0.3705, 0.6295, 0.4304, 0.6261, 0.4355, 0.5922, 0.4078, 0.5966, 0.4034, 0.667, 0.4504, 0.6646, 0.4561, 0.6261, 0.4355, 0.6295, 0.4304, 0.7077, 0.4628, 0.7065, 0.4688, 0.6646, 0.4561, 0.667, 0.4504, 0.75, 0.4669, 0.75, 0.4731, 0.7065, 0.4688, 0.7077, 0.4628, 0.25, 0.4805, 0.25, 0.49, 0.2968, 0.4854, 0.295, 0.4761, 0.295, 0.4761, 0.2968, 0.4854, 0.3418, 0.4717, 0.3382, 0.463, 0.3382, 0.463, 0.3418, 0.4717, 0.3833, 0.4496, 0.3781, 0.4417, 0.3781, 0.4417, 0.3833, 0.4496, 0.4197, 0.4197, 0.413, 0.413, 0.413, 0.413, 0.4197, 0.4197, 0.4496, 0.3833, 0.4417, 0.3781, 0.4417, 0.3781, 0.4496, 0.3833, 0.4717, 0.3418, 0.463, 0.3382, 0.463, 0.3382, 0.4717, 0.3418, 0.4854, 0.2968, 0.4761, 0.295, 0.4761, 0.295, 0.4854, 0.2968, 0.49, 0.25, 0.4805, 0.25, 0.4805, 0.25, 0.49, 0.25, 0.4854, 0.2032, 0.4761, 0.205, 0.4761, 0.205, 0.4854, 0.2032, 0.4717, 0.1582, 0.463, 0.1618, 0.463, 0.1618, 0.4717, 0.1582, 0.4496, 0.1167, 0.4417, 0.1219, 0.4417, 0.1219, 0.4496, 0.1167, 0.4197, 0.08029, 0.413, 0.087, 0.413, 0.087, 0.4197, 0.08029, 0.3833, 0.05045, 0.3781, 0.05833, 0.3781, 0.05833, 0.3833, 0.05045, 0.3418, 0.02827, 0.3382, 0.03703, 0.3382, 0.03703, 0.3418, 0.02827, 0.2968, 0.01461, 0.295, 0.02391, 0.295, 0.02391, 0.2968, 0.01461, 0.25, 0.01, 0.25, 0.01948, 0.25, 0.01948, 0.25, 0.01, 0.2032, 0.01461, 0.205, 0.02391, 0.205, 0.02391, 0.2032, 0.01461, 0.1582, 0.02827, 0.1618, 0.03703, 0.1618, 0.03703, 0.1582, 0.02827, 0.1167, 0.05045, 0.1219, 0.05833, 0.1219, 0.05833, 0.1167, 0.05045, 0.08029, 0.08029, 0.087, 0.087, 0.087, 0.087, 0.08029, 0.08029, 0.05045, 0.1167, 0.05833, 0.1219, 0.05833, 0.1219, 0.05045, 0.1167, 0.02827, 0.1582, 0.03703, 0.1618, 0.03703, 0.1618, 0.02827, 0.1582, 0.01461, 0.2032, 0.02391, 0.205, 0.02391, 0.205, 0.01461, 0.2032, 0.01, 0.25, 0.01948, 0.25, 0.01948, 0.25, 0.01, 0.25, 0.01461, 0.2968, 0.02391, 0.295, 0.02391, 0.295, 0.01461, 0.2968, 0.02827, 0.3418, 0.03703, 0.3382, 0.03703, 0.3382, 0.02827, 0.3418, 0.05045, 0.3833, 0.05833, 0.3781, 0.05833, 0.3781, 0.05045, 0.3833, 0.08029, 0.4197, 0.087, 0.413, 0.087, 0.413, 0.08029, 0.4197, 0.1167, 0.4496, 0.1219, 0.4417, 0.1219, 0.4417, 0.1167, 0.4496, 0.1582, 0.4717, 0.1618, 0.463, 0.1618, 0.463, 0.1582, 0.4717, 0.2032, 0.4854, 0.205, 0.4761, 0.205, 0.4761, 0.2032, 0.4854, 0.25, 0.49, 0.25, 0.4805, 0.2942, 0.4722, 0.3367, 0.4593, 0.3759, 0.4384, 0.4102, 0.4102, 0.4384, 0.3759, 0.4593, 0.3367, 0.4722, 0.2942, 0.4765, 0.25, 0.4722, 0.2058, 0.4593, 0.1633, 0.4384, 0.1241, 0.4102, 0.08982, 0.3759, 0.06164, 0.3367, 0.04071, 0.2942, 0.02782, 0.25, 0.02347, 0.2058, 0.02782, 0.1633, 0.04071, 0.1241, 0.06164, 0.08982, 0.08982, 0.06164, 0.1241, 0.04071, 0.1633, 0.02782, 0.2058, 0.02347, 0.25, 0.02782, 0.2942, 0.04071, 0.3367, 0.06164, 0.3759, 0.08982, 0.4102, 0.1241, 0.4384, 0.1633, 0.4593, 0.2058, 0.4722, 0.25, 0.4765, 0.2058, 0.4722, 0.2058, 0.4722, 0.1633, 0.4593, 0.1633, 0.4593, 0.1633, 0.04071, 0.1633, 0.04071, 0.2058, 0.02782, 0.2058, 0.02782, 0.4384, 0.3759, 0.4384, 0.3759, 0.4102, 0.4102, 0.4102, 0.4102, 0.25, 0.4765, 0.25, 0.4765, 0.2058, 0.4722, 0.2058, 0.4722, 0.1241, 0.06164, 0.1241, 0.06164, 0.1633, 0.04071, 0.1633, 0.04071, 0.4593, 0.3367, 0.4593, 0.3367, 0.4384, 0.3759, 0.4384, 0.3759, 0.08982, 0.08982, 0.08982, 0.08982, 0.1241, 0.06164, 0.1241, 0.06164, 0.4722, 0.2942, 0.4722, 0.2942, 0.4593, 0.3367, 0.4593, 0.3367, 0.06164, 0.1241, 0.06164, 0.1241, 0.08982, 0.08982, 0.08982, 0.08982, 0.4765, 0.25, 0.4765, 0.25, 0.4722, 0.2942, 0.4722, 0.2942, 0.04071, 0.1633, 0.04071, 0.1633, 0.06164, 0.1241, 0.06164, 0.1241, 0.4722, 0.2058, 0.4722, 0.2058, 0.4765, 0.25, 0.4765, 0.25, 0.02782, 0.2058, 0.02782, 0.2058, 0.04071, 0.1633, 0.04071, 0.1633, 0.4593, 0.1633, 0.4593, 0.1633, 0.4722, 0.2058, 0.4722, 0.2058, 0.02347, 0.25, 0.02347, 0.25, 0.02782, 0.2058, 0.02782, 0.2058, 0.4384, 0.1241, 0.4384, 0.1241, 0.4593, 0.1633, 0.4593, 0.1633, 0.02782, 0.2942, 0.02782, 0.2942, 0.02347, 0.25, 0.02347, 0.25, 0.4102, 0.08982, 0.4102, 0.08982, 0.4384, 0.1241, 0.4384, 0.1241, 0.04071, 0.3367, 0.04071, 0.3367, 0.02782, 0.2942, 0.02782, 0.2942, 0.3759, 0.06164, 0.3759, 0.06164, 0.4102, 0.08982, 0.4102, 0.08982, 0.06164, 0.3759, 0.06164, 0.3759, 0.04071, 0.3367, 0.04071, 0.3367, 0.3367, 0.04071, 0.3367, 0.04071, 0.3759, 0.06164, 0.3759, 0.06164, 0.2942, 0.4722, 0.2942, 0.4722, 0.25, 0.4765, 0.25, 0.4765, 0.08982, 0.4102, 0.08982, 0.4102, 0.06164, 0.3759, 0.06164, 0.3759, 0.2942, 0.02782, 0.2942, 0.02782, 0.3367, 0.04071, 0.3367, 0.04071, 0.3367, 0.4593, 0.3367, 0.4593, 0.2942, 0.4722, 0.2942, 0.4722, 0.1241, 0.4384, 0.1241, 0.4384, 0.08982, 0.4102, 0.08982, 0.4102, 0.25, 0.02347, 0.25, 0.02347, 0.2942, 0.02782, 0.2942, 0.02782, 0.3759, 0.4384, 0.3759, 0.4384, 0.3367, 0.4593, 0.3367, 0.4593, 0.1633, 0.4593, 0.1633, 0.4593, 0.1241, 0.4384, 0.1241, 0.4384, 0.2058, 0.02782, 0.2058, 0.02782, 0.25, 0.02347, 0.25, 0.02347, 0.2058, 0.4722, 0.2058, 0.4722, 0.25, 0.4765, 0.25, 0.4765, 0.1618, 0.463, 0.1618, 0.463, 0.1219, 0.4417, 0.1219, 0.4417, 0.413, 0.413, 0.413, 0.413, 0.3781, 0.4417, 0.3781, 0.4417, 0.4102, 0.4102, 0.4102, 0.4102, 0.4384, 0.3759, 0.4384, 0.3759, 0.1633, 0.4593, 0.1633, 0.4593, 0.2058, 0.4722, 0.2058, 0.4722, 0.205, 0.4761, 0.205, 0.4761, 0.1618, 0.463, 0.1618, 0.463, 0.4417, 0.3781, 0.4417, 0.3781, 0.413, 0.413, 0.413, 0.413, 0.3759, 0.4384, 0.3759, 0.4384, 0.4102, 0.4102, 0.4102, 0.4102, 0.25, 0.4805, 0.25, 0.4805, 0.205, 0.4761, 0.205, 0.4761, 0.1241, 0.4384, 0.1241, 0.4384, 0.1633, 0.4593, 0.1633, 0.4593, 0.463, 0.3382, 0.463, 0.3382, 0.4417, 0.3781, 0.4417, 0.3781, 0.3367, 0.4593, 0.3367, 0.4593, 0.3759, 0.4384, 0.3759, 0.4384, 0.08982, 0.4102, 0.08982, 0.4102, 0.1241, 0.4384, 0.1241, 0.4384, 0.4761, 0.295, 0.4761, 0.295, 0.463, 0.3382, 0.463, 0.3382, 0.2942, 0.4722, 0.2942, 0.4722, 0.3367, 0.4593, 0.3367, 0.4593, 0.06164, 0.3759, 0.06164, 0.3759, 0.08982, 0.4102, 0.08982, 0.4102, 0.4805, 0.25, 0.4805, 0.25, 0.4761, 0.295, 0.4761, 0.295, 0.25, 0.4765, 0.25, 0.4765, 0.2942, 0.4722, 0.2942, 0.4722, 0.04071, 0.3367, 0.04071, 0.3367, 0.06164, 0.3759, 0.06164, 0.3759, 0.4761, 0.205, 0.4761, 0.205, 0.4805, 0.25, 0.4805, 0.25, 0.02782, 0.2942, 0.02782, 0.2942, 0.04071, 0.3367, 0.04071, 0.3367, 0.463, 0.1618, 0.463, 0.1618, 0.4761, 0.205, 0.4761, 0.205, 0.02347, 0.25, 0.02347, 0.25, 0.02782, 0.2942, 0.02782, 0.2942, 0.4417, 0.1219, 0.4417, 0.1219, 0.463, 0.1618, 0.463, 0.1618, 0.02782, 0.2058, 0.02782, 0.2058, 0.02347, 0.25, 0.02347, 0.25, 0.413, 0.087, 0.413, 0.087, 0.4417, 0.1219, 0.4417, 0.1219, 0.04071, 0.1633, 0.04071, 0.1633, 0.02782, 0.2058, 0.02782, 0.2058, 0.3781, 0.05833, 0.3781, 0.05833, 0.413, 0.087, 0.413, 0.087, 0.06164, 0.1241, 0.06164, 0.1241, 0.04071, 0.1633, 0.04071, 0.1633, 0.3382, 0.03703, 0.3382, 0.03703, 0.3781, 0.05833, 0.3781, 0.05833, 0.08982, 0.08982, 0.08982, 0.08982, 0.06164, 0.1241, 0.06164, 0.1241, 0.295, 0.02391, 0.295, 0.02391, 0.3382, 0.03703, 0.3382, 0.03703, 0.2058, 0.4722, 0.205, 0.4761, 0.25, 0.4805, 0.25, 0.4765, 0.1633, 0.4593, 0.1618, 0.463, 0.205, 0.4761, 0.2058, 0.4722, 0.1241, 0.4384, 0.1219, 0.4417, 0.1618, 0.463, 0.1633, 0.4593, 0.08982, 0.4102, 0.087, 0.413, 0.1219, 0.4417, 0.1241, 0.4384, 0.06164, 0.3759, 0.05833, 0.3781, 0.087, 0.413, 0.08982, 0.4102, 0.04071, 0.3367, 0.03703, 0.3382, 0.05833, 0.3781, 0.06164, 0.3759, 0.02782, 0.2942, 0.02391, 0.295, 0.03703, 0.3382, 0.04071, 0.3367, 0.02347, 0.25, 0.01948, 0.25, 0.02391, 0.295, 0.02782, 0.2942, 0.02782, 0.2058, 0.02391, 0.205, 0.01948, 0.25, 0.02347, 0.25, 0.04071, 0.1633, 0.03703, 0.1618, 0.02391, 0.205, 0.02782, 0.2058, 0.06164, 0.1241, 0.05833, 0.1219, 0.03703, 0.1618, 0.04071, 0.1633, 0.08982, 0.08982, 0.087, 0.087, 0.05833, 0.1219, 0.06164, 0.1241, 0.1241, 0.06164, 0.1219, 0.05833, 0.087, 0.087, 0.08982, 0.08982, 0.1633, 0.04071, 0.1618, 0.03703, 0.1219, 0.05833, 0.1241, 0.06164, 0.2058, 0.02782, 0.205, 0.02391, 0.1618, 0.03703, 0.1633, 0.04071, 0.25, 0.02347, 0.25, 0.01948, 0.205, 0.02391, 0.2058, 0.02782, 0.2942, 0.02782, 0.295, 0.02391, 0.25, 0.01948, 0.25, 0.02347, 0.3367, 0.04071, 0.3382, 0.03703, 0.295, 0.02391, 0.2942, 0.02782, 0.3759, 0.06164, 0.3781, 0.05833, 0.3382, 0.03703, 0.3367, 0.04071, 0.4102, 0.08982, 0.413, 0.087, 0.3781, 0.05833, 0.3759, 0.06164, 0.4384, 0.1241, 0.4417, 0.1219, 0.413, 0.087, 0.4102, 0.08982, 0.4593, 0.1633, 0.463, 0.1618, 0.4417, 0.1219, 0.4384, 0.1241, 0.4722, 0.2058, 0.4761, 0.205, 0.463, 0.1618, 0.4593, 0.1633, 0.4765, 0.25, 0.4805, 0.25, 0.4761, 0.205, 0.4722, 0.2058, 0.4722, 0.2942, 0.4761, 0.295, 0.4805, 0.25, 0.4765, 0.25, 0.4593, 0.3367, 0.463, 0.3382, 0.4761, 0.295, 0.4722, 0.2942, 0.4384, 0.3759, 0.4417, 0.3781, 0.463, 0.3382, 0.4593, 0.3367, 0.4102, 0.4102, 0.413, 0.413, 0.4417, 0.3781, 0.4384, 0.3759, 0.3759, 0.4384, 0.3781, 0.4417, 0.413, 0.413, 0.4102, 0.4102, 0.3367, 0.4593, 0.3382, 0.463, 0.3781, 0.4417, 0.3759, 0.4384, 0.2942, 0.4722, 0.295, 0.4761, 0.3382, 0.463, 0.3367, 0.4593, 0.25, 0.4765, 0.25, 0.4805, 0.295, 0.4761, 0.2942, 0.4722, 0.4384, 0.3759, 0.4384, 0.3759, 0.4593, 0.3367, 0.4593, 0.3367, 0.3781, 0.4417, 0.3781, 0.4417, 0.3382, 0.463, 0.3382, 0.463, 0.1219, 0.4417, 0.1219, 0.4417, 0.087, 0.413, 0.087, 0.413, 0.4593, 0.3367, 0.4593, 0.3367, 0.4722, 0.2942, 0.4722, 0.2942, 0.3382, 0.463, 0.3382, 0.463, 0.295, 0.4761, 0.295, 0.4761, 0.087, 0.413, 0.087, 0.413, 0.05833, 0.3781, 0.05833, 0.3781, 0.4722, 0.2942, 0.4722, 0.2942, 0.4765, 0.25, 0.4765, 0.25, 0.295, 0.4761, 0.295, 0.4761, 0.25, 0.4805, 0.25, 0.4805, 0.05833, 0.3781, 0.05833, 0.3781, 0.03703, 0.3382, 0.03703, 0.3382, 0.4765, 0.25, 0.4765, 0.25, 0.4722, 0.2058, 0.4722, 0.2058, 0.03703, 0.3382, 0.03703, 0.3382, 0.02391, 0.295, 0.02391, 0.295, 0.4722, 0.2058, 0.4722, 0.2058, 0.4593, 0.1633, 0.4593, 0.1633, 0.02391, 0.295, 0.02391, 0.295, 0.01948, 0.25, 0.01948, 0.25, 0.4593, 0.1633, 0.4593, 0.1633, 0.4384, 0.1241, 0.4384, 0.1241, 0.01948, 0.25, 0.01948, 0.25, 0.02391, 0.205, 0.02391, 0.205, 0.4384, 0.1241, 0.4384, 0.1241, 0.4102, 0.08982, 0.4102, 0.08982, 0.02391, 0.205, 0.02391, 0.205, 0.03703, 0.1618, 0.03703, 0.1618, 0.4102, 0.08982, 0.4102, 0.08982, 0.3759, 0.06164, 0.3759, 0.06164, 0.03703, 0.1618, 0.03703, 0.1618, 0.05833, 0.1219, 0.05833, 0.1219, 0.3759, 0.06164, 0.3759, 0.06164, 0.3367, 0.04071, 0.3367, 0.04071, 0.05833, 0.1219, 0.05833, 0.1219, 0.087, 0.087, 0.087, 0.087, 0.3367, 0.04071, 0.3367, 0.04071, 0.2942, 0.02782, 0.2942, 0.02782, 0.087, 0.087, 0.087, 0.087, 0.1219, 0.05833, 0.1219, 0.05833, 0.2942, 0.02782, 0.2942, 0.02782, 0.25, 0.02347, 0.25, 0.02347, 0.1219, 0.05833, 0.1219, 0.05833, 0.1618, 0.03703, 0.1618, 0.03703, 0.25, 0.02347, 0.25, 0.02347, 0.2058, 0.02782, 0.2058, 0.02782, 0.1618, 0.03703, 0.1618, 0.03703, 0.205, 0.02391, 0.205, 0.02391, 0.2058, 0.02782, 0.2058, 0.02782, 0.1633, 0.04071, 0.1633, 0.04071, 0.205, 0.02391, 0.205, 0.02391, 0.25, 0.01948, 0.25, 0.01948, 0.1633, 0.04071, 0.1633, 0.04071, 0.1241, 0.06164, 0.1241, 0.06164, 0.25, 0.01948, 0.25, 0.01948, 0.295, 0.02391, 0.295, 0.02391, 0.1241, 0.06164, 0.1241, 0.06164, 0.08982, 0.08982, 0.08982, 0.08982])
me_cylinder.update()

# ---- objects
ob_light = bpy.data.objects.new('Light', light_light)
ob_camera = bpy.data.objects.new('Camera', cam_camera)
ob_cylinder = bpy.data.objects.new('Cylinder', me_cylinder)

# ---- transforms, parenting, visibility, modifiers, constraints
ob_light.location = (4.076, 1.005, 5.904)
ob_light.rotation_euler = (0.6503, 0.05522, 1.866)
ob_light.lock_rotations_4d = False
ob_light.empty_display_type = 'ARROWS'
ob_light.color = (0.0, 0.0, 0.0, 0.0)
ob_light.lineart.crease_threshold = 0.0
ob_camera.location = (7.359, -6.926, 4.958)
ob_camera.rotation_euler = (1.109, 0.0, 0.8149)
ob_camera.lock_rotations_4d = False
ob_camera.empty_display_type = 'ARROWS'
ob_camera.color = (0.0, 0.0, 0.0, 0.0)
ob_camera.display_type = 'WIRE'
ob_camera.lineart.crease_threshold = 0.0
ob_cylinder.location = (0.0, 0.0, 0.0)

# ---- collection membership
col_collection.objects.link(ob_light)
col_collection.objects.link(ob_camera)
col_collection.objects.link(ob_cylinder)

# ---- scene / render settings (as saved in the file)
scene.camera = ob_camera
scene.frame_start = 1; scene.frame_end = 250; scene.frame_set(1)
scene.render.engine = 'BLENDER_EEVEE_NEXT'
bpy.context.view_layer.update()
